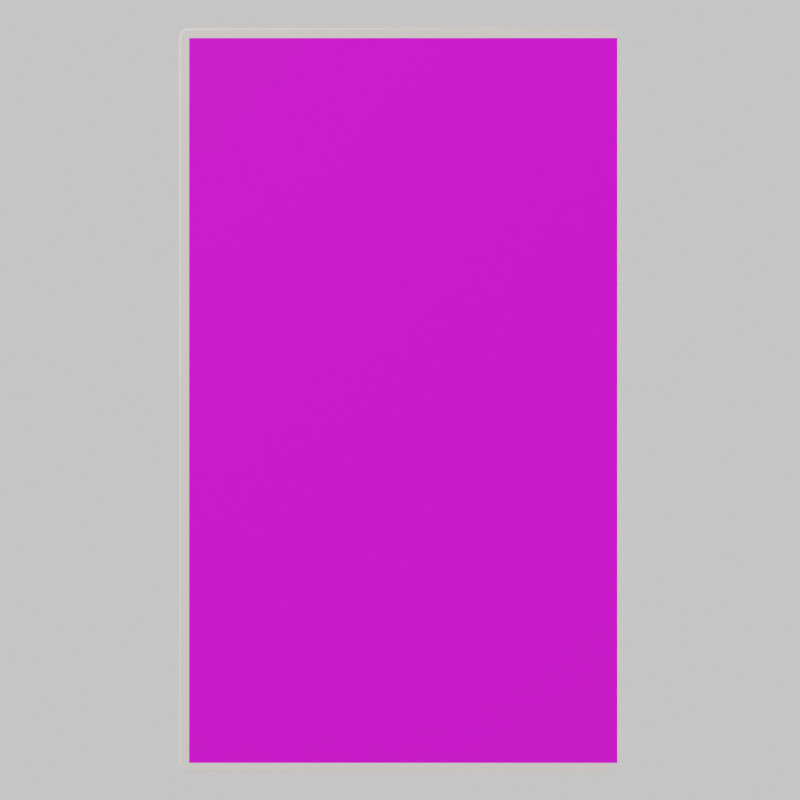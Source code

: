 # Source: case.blend  (saved by Blender 3.5.10; exported with 4.5.12 LTS)
import bpy
from mathutils import Matrix  # noqa: F401  (used for matrix-valued properties, if any)

bpy.ops.wm.read_factory_settings(use_empty=True)
scene = bpy.context.scene
scene.name = 'Scene'

# ---- collections
col_collection = bpy.data.collections.new('Collection'); scene.collection.children.link(col_collection)

# ---- images (referenced by path relative to the original .blend; pixels are not part of the script)
import os
ASSET_DIR = os.environ.get("B2B_ASSET_DIR", "")  # directory of the original .blend (textures are referenced by path, not embedded)
HERE = os.path.dirname(os.path.abspath(__file__))  # packed textures are extracted next to this script under _unpacked/

def load_image(name, relpath, width, height, colorspace="sRGB"):
    """Load a texture the original file referenced (path relative to the .blend, or extracted next to this script)."""
    p = next((c for c in (os.path.join(HERE, relpath), os.path.join(ASSET_DIR, relpath)) if relpath and os.path.exists(c)), "")
    if p:
        img = bpy.data.images.load(p, check_existing=True)
        img.name = name
    else:  # same state as the original file: an image datablock whose file is absent (Cycles renders it pink)
        img = bpy.data.images.new(name, width, height)
        img.source = "FILE"
        img.filepath = "//" + (relpath or name)
    img.colorspace_settings.name = colorspace
    return img
img_pkmnshield_jpg_001 = load_image('pkmnshield.jpg.001', 'pkmnshield.jpg', 1024, 1024, 'sRGB')

# ---- materials (node trees are filled in below, after node groups)
mat_plastic = bpy.data.materials.new('Plastic')
mat_plastic.alpha_threshold = 0.0
mat_plastic.use_raytrace_refraction = True
mat_plastic.use_screen_refraction = True
mat_plastic.refraction_depth = 9e-05
mat_plastic.diffuse_color = (1.0, 0.9182, 0.84, 1.0)
mat_plastic.roughness = 0.0
mat_plastic.specular_intensity = 0.0
mat_plastic.line_color = (0.0, 0.0, 0.0, 1.0)
mat_image = bpy.data.materials.new('Image')
mat_image.use_transparent_shadow = False
mat_material = bpy.data.materials.new('Material')
mat_material.use_transparent_shadow = False

# ---- material node trees
mat_image.use_nodes = True; mat_image.node_tree.nodes.clear()
_N = mat_image.node_tree.nodes; _L = mat_image.node_tree.links
n0 = _N.new('ShaderNodeOutputMaterial'); n0.name = 'Material Output'; n0.location = (300, 300)
n1 = _N.new('ShaderNodeBsdfPrincipled'); n1.name = 'Principled BSDF'; n1.location = (10, 300)
n1.distribution = 'GGX'
n1.subsurface_method = 'BURLEY'
n1.inputs[3].default_value = 1.45
n1.inputs[13].default_value = 0.2045
n1.inputs[27].default_value = (0.0, 0.0, 0.0, 1.0)
n1.inputs[28].default_value = 1.0
n2 = _N.new('ShaderNodeTexImage'); n2.name = 'Image Texture'; n2.location = (-280, 280)
n2.image = img_pkmnshield_jpg_001
_L.new(n1.outputs[0], n0.inputs[0])
_L.new(n2.outputs[0], n1.inputs[0])
n0.is_active_output = True
mat_material.use_nodes = True; mat_material.node_tree.nodes.clear()
_N = mat_material.node_tree.nodes; _L = mat_material.node_tree.links
n0 = _N.new('ShaderNodeOutputMaterial'); n0.name = 'Material Output'; n0.location = (300, 300)
n1 = _N.new('ShaderNodeBsdfPrincipled'); n1.name = 'Principled BSDF'; n1.location = (10, 300)
n1.distribution = 'GGX'
n1.subsurface_method = 'BURLEY'
n1.inputs[0].default_value = (0.1626, 0.1626, 0.1626, 1.0)
n1.inputs[3].default_value = 1.45
n1.inputs[27].default_value = (0.0, 0.0, 0.0, 1.0)
n1.inputs[28].default_value = 1.0
_L.new(n1.outputs[0], n0.inputs[0])
n0.is_active_output = True

# ---- world
world_world = bpy.data.worlds.new('World'); scene.world = world_world
world_world.use_nodes = True; world_world.node_tree.nodes.clear()
_N = world_world.node_tree.nodes; _L = world_world.node_tree.links
n0 = _N.new('ShaderNodeOutputWorld'); n0.name = 'World Output'; n0.location = (300, 300)
n1 = _N.new('ShaderNodeBackground'); n1.name = 'Background'; n1.location = (10, 300)
n1.inputs[1].default_value = 0.8
n2 = _N.new('ShaderNodeRGB'); n2.name = 'RGB'; n2.location = (-280, 280)
n2.outputs[0].default_value = (1.0, 1.0, 1.0, 1.0)
_L.new(n1.outputs[0], n0.inputs[0])
_L.new(n2.outputs[0], n1.inputs[0])
n0.is_active_output = True
world_world.color = (0.05088, 0.05088, 0.05088)
world_world.use_sun_shadow = False
world_world.sun_shadow_jitter_overblur = 0.0

# ---- cameras
cam_camera_001 = bpy.data.cameras.new('Camera.001')

# ---- lights
light_light = bpy.data.lights.new('Light', 'POINT')
light_light.transmission_factor = 0.0
light_light.energy = 1000.0
light_light.shadow_soft_size = 0.1
light_light.shadow_maximum_resolution = 0.006
light_light.use_absolute_resolution = True

# ---- meshes
me_plane_001 = bpy.data.meshes.new('Plane.001')
me_plane_001.from_pydata([(-0.03101, -0.08929, -0.2451), (-0.03073, -0.08929, -0.2507), (-0.0299, -0.08929, -0.2563), (-0.02852, -0.08929, -0.2618), (-0.02661, -0.08929, -0.2672), (-0.02419, -0.08929, -0.2723), (-0.02128, -0.08929, -0.2771), (-0.0179, -0.08929, -0.2817), (-0.0141, -0.08929, -0.2859), (-0.009903, -0.08929, -0.2897), (-0.005353, -0.08929, -0.2931), (-0.000495, -0.08929, -0.296), (-0.03101, -0.08929, 0.5439), (-0.000495, -0.08929, 0.5948), (-0.005353, -0.08929, 0.5919), (-0.009903, -0.08929, 0.5885), (-0.0141, -0.08929, 0.5847), (-0.0179, -0.08929, 0.5805), (-0.02128, -0.08929, 0.5759), (-0.02419, -0.08929, 0.5711), (-0.02661, -0.08929, 0.566), (-0.02852, -0.08929, 0.5606), (-0.0299, -0.08929, 0.5551), (-0.03073, -0.08929, 0.5495), (-0.03101, -0.01078, -0.2451), (-0.000495, -0.01078, -0.296), (-0.005353, -0.01078, -0.2931), (-0.009903, -0.01078, -0.2897), (-0.0141, -0.01078, -0.2859), (-0.0179, -0.01078, -0.2817), (-0.02128, -0.01078, -0.2771), (-0.02419, -0.01078, -0.2723), (-0.02661, -0.01078, -0.2672), (-0.02852, -0.01078, -0.2618), (-0.0299, -0.01078, -0.2563), (-0.03073, -0.01078, -0.2507), (-0.03101, -0.01078, 0.5439), (-0.03073, -0.01078, 0.5495), (-0.0299, -0.01078, 0.5551), (-0.02852, -0.01078, 0.5606), (-0.02661, -0.01078, 0.566), (-0.02419, -0.01078, 0.5711), (-0.02128, -0.01078, 0.5759), (-0.0179, -0.01078, 0.5805), (-0.0141, -0.01078, 0.5847), (-0.009903, -0.01078, 0.5885), (-0.005353, -0.01078, 0.5919), (-0.000495, -0.01078, 0.5948), (-0.02368, -1.572e-06, 0.9763), (-0.02368, 1.114e-06, -0.6763), (-0.02368, -0.1, 0.9763), (-0.02368, -0.1, -0.6763), (-1.0, -1.277e-06, 0.9763), (-1.0, 1.409e-06, -0.6763), (-1.0, -0.1, 0.9763), (-1.0, -0.1, -0.6763), (-1.0, -1.281e-06, 0.9789), (-0.983, -1.32e-06, 0.9996), (-0.987, -1.317e-06, 0.9984), (-0.9906, -1.312e-06, 0.9964), (-0.9938, -1.307e-06, 0.9938), (-0.9964, -1.301e-06, 0.9906), (-0.9984, -1.295e-06, 0.987), (-0.9996, -1.288e-06, 0.983), (-1.0, 1.413e-06, -0.6789), (-0.9996, 1.42e-06, -0.683), (-0.9984, 1.426e-06, -0.687), (-0.9964, 1.431e-06, -0.6906), (-0.9938, 1.435e-06, -0.6938), (-0.9906, 1.439e-06, -0.6964), (-0.987, 1.441e-06, -0.6984), (-0.983, 1.441e-06, -0.6996), (-1.0, -0.1, -0.6789), (-0.983, -0.1, -0.6996), (-0.987, -0.1, -0.6984), (-0.9906, -0.1, -0.6964), (-0.9938, -0.1, -0.6938), (-0.9964, -0.1, -0.6906), (-0.9984, -0.1, -0.687), (-0.9996, -0.1, -0.683), (-1.0, -0.1, 0.9789), (-0.9996, -0.1, 0.983), (-0.9984, -0.1, 0.987), (-0.9964, -0.1, 0.9906), (-0.9938, -0.1, 0.9938), (-0.9906, -0.1, 0.9964), (-0.987, -0.1, 0.9984), (-0.983, -0.1, 0.9996), (-0.01494, -1.588e-06, 0.9851), (-0.01494, 1.125e-06, -0.6851), (-0.01494, -0.1, 0.9851), (-0.01494, -0.1, -0.6851), (-0.983, -1.32e-06, 0.9996), (-0.9789, -0.007178, 1.0), (-0.9823, -0.0001103, 0.9997), (-0.9816, -0.0004341, 0.9997), (-0.9809, -0.0009628, 0.9998), (-0.9803, -0.00168, 0.9999), (-0.9798, -0.002565, 0.9999), (-0.9794, -0.003589, 0.9999), (-0.9791, -0.004723, 1.0), (-0.9789, -0.005931, 1.0), (-0.9789, -0.007175, -0.7), (-0.983, 1.441e-06, -0.6996), (-0.9789, -0.005929, -0.7), (-0.9791, -0.00472, -0.7), (-0.9794, -0.003587, -0.6999), (-0.9798, -0.002562, -0.6999), (-0.9803, -0.001677, -0.6999), (-0.9809, -0.00096, -0.6998), (-0.9816, -0.0004313, -0.6997), (-0.9823, -0.0001076, -0.6997), (-0.983, -0.1, -0.6996), (-0.9789, -0.09282, -0.7), (-0.9823, -0.09989, -0.6997), (-0.9816, -0.09957, -0.6997), (-0.9809, -0.09904, -0.6998), (-0.9803, -0.09832, -0.6999), (-0.9798, -0.09744, -0.6999), (-0.9794, -0.09641, -0.6999), (-0.9791, -0.09528, -0.7), (-0.9789, -0.09407, -0.7), (-0.9789, -0.09283, 1.0), (-0.983, -0.1, 0.9996), (-0.9789, -0.09407, 1.0), (-0.9791, -0.09528, 1.0), (-0.9794, -0.09641, 0.9999), (-0.9798, -0.09744, 0.9999), (-0.9803, -0.09832, 0.9999), (-0.9809, -0.09904, 0.9998), (-0.9816, -0.09957, 0.9997), (-0.9823, -0.09989, 0.9997), (-0.007897, -1.586e-06, 0.9821), (-1.733e-07, -0.007178, 0.9789), (-0.006525, -0.0001106, 0.9816), (-0.005196, -0.0004344, 0.981), (-0.003948, -0.000963, 0.9805), (-0.002821, -0.001681, 0.98), (-0.001848, -0.002565, 0.9796), (-0.001058, -0.00359, 0.9793), (-0.0004764, -0.004723, 0.9791), (-0.0001201, -0.005932, 0.9789), (-0.02113, -0.007178, 1.0), (-0.01789, -1.599e-06, 0.9922), (-0.02108, -0.005932, 0.9999), (-0.02093, -0.004723, 0.9995), (-0.02069, -0.00359, 0.999), (-0.02037, -0.002565, 0.9982), (-0.01997, -0.001681, 0.9972), (-0.01951, -0.000963, 0.9961), (-0.019, -0.0004344, 0.9949), (-0.01845, -0.0001106, 0.9935), (-0.0004061, -0.007178, 0.983), (-0.008133, -1.589e-06, 0.9841), (-0.0005235, -0.005932, 0.983), (-0.0008721, -0.004723, 0.9831), (-0.001441, -0.00359, 0.9831), (-0.002214, -0.002565, 0.9833), (-0.003166, -0.001681, 0.9834), (-0.00427, -0.000963, 0.9835), (-0.00549, -0.0004344, 0.9837), (-0.006792, -0.0001106, 0.9839), (-0.001608, -0.007178, 0.987), (-0.008758, -1.592e-06, 0.9859), (-0.001717, -0.005932, 0.9869), (-0.002039, -0.004723, 0.9869), (-0.002566, -0.00359, 0.9868), (-0.003281, -0.002565, 0.9867), (-0.004162, -0.001681, 0.9866), (-0.005183, -0.000963, 0.9864), (-0.006312, -0.0004344, 0.9863), (-0.007516, -0.0001106, 0.9861), (-0.003561, -0.007178, 0.9906), (-0.009705, -1.594e-06, 0.9876), (-0.003654, -0.005932, 0.9906), (-0.003931, -0.004723, 0.9904), (-0.004384, -0.00359, 0.9902), (-0.004998, -0.002565, 0.9899), (-0.005756, -0.001681, 0.9895), (-0.006633, -0.000963, 0.9891), (-0.007604, -0.0004344, 0.9886), (-0.008638, -0.0001106, 0.9881), (-0.006188, -0.007178, 0.9938), (-0.01092, -1.596e-06, 0.9891), (-0.00626, -0.005932, 0.9937), (-0.006473, -0.004723, 0.9935), (-0.006822, -0.00359, 0.9932), (-0.007296, -0.002565, 0.9927), (-0.007879, -0.001681, 0.9921), (-0.008555, -0.000963, 0.9914), (-0.009304, -0.0004344, 0.9907), (-0.0101, -0.0001106, 0.9899), (-0.009389, -0.007178, 0.9964), (-0.01238, -1.598e-06, 0.9903), (-0.009435, -0.005932, 0.9963), (-0.00957, -0.004723, 0.9961), (-0.00979, -0.00359, 0.9956), (-0.01009, -0.002565, 0.995), (-0.01046, -0.001681, 0.9942), (-0.01088, -0.000963, 0.9934), (-0.01136, -0.0004344, 0.9924), (-0.01186, -0.0001106, 0.9914), (-0.01304, -0.007178, 0.9984), (-0.01405, -1.599e-06, 0.9913), (-0.01306, -0.005932, 0.9983), (-0.0131, -0.004723, 0.998), (-0.01318, -0.00359, 0.9974), (-0.01328, -0.002565, 0.9967), (-0.0134, -0.001681, 0.9958), (-0.01355, -0.000963, 0.9948), (-0.01371, -0.0004344, 0.9937), (-0.01388, -0.0001106, 0.9925), (-0.017, -0.007178, 0.9996), (-0.01591, -1.599e-06, 0.9919), (-0.01699, -0.005932, 0.9995), (-0.01694, -0.004723, 0.9991), (-0.01686, -0.00359, 0.9986), (-0.01675, -0.002565, 0.9978), (-0.01662, -0.001681, 0.9969), (-0.01646, -0.000963, 0.9958), (-0.01629, -0.0004344, 0.9945), (-0.0161, -0.0001106, 0.9933), (-0.01789, 1.138e-06, -0.6922), (-0.02113, -0.007175, -0.7), (-0.01845, -0.0001079, -0.6935), (-0.01899, -0.0004316, -0.6949), (-0.01951, -0.0009603, -0.6961), (-0.01997, -0.001678, -0.6972), (-0.02037, -0.002562, -0.6982), (-0.02069, -0.003587, -0.699), (-0.02093, -0.004721, -0.6995), (-0.02108, -0.005929, -0.6999), (1.165e-07, -0.007175, -0.6789), (-0.007896, 1.119e-06, -0.6821), (-0.0001198, -0.005929, -0.6789), (-0.0004761, -0.004721, -0.6791), (-0.001058, -0.003587, -0.6793), (-0.001847, -0.002562, -0.6796), (-0.002821, -0.001678, -0.68), (-0.003948, -0.0009603, -0.6805), (-0.005196, -0.0004317, -0.681), (-0.006525, -0.0001079, -0.6816), (-0.017, -0.007175, -0.6996), (-0.01591, 1.137e-06, -0.6919), (-0.01699, -0.005929, -0.6995), (-0.01694, -0.004721, -0.6991), (-0.01686, -0.003587, -0.6986), (-0.01675, -0.002562, -0.6978), (-0.01661, -0.001678, -0.6969), (-0.01646, -0.0009603, -0.6958), (-0.01629, -0.0004316, -0.6945), (-0.0161, -0.0001079, -0.6933), (-0.01304, -0.007175, -0.6984), (-0.01405, 1.135e-06, -0.6913), (-0.01306, -0.005929, -0.6983), (-0.0131, -0.004721, -0.698), (-0.01318, -0.003587, -0.6974), (-0.01328, -0.002562, -0.6967), (-0.0134, -0.001678, -0.6958), (-0.01355, -0.0009603, -0.6948), (-0.01371, -0.0004316, -0.6937), (-0.01388, -0.0001079, -0.6925), (-0.009389, -0.007175, -0.6964), (-0.01238, 1.133e-06, -0.6903), (-0.009434, -0.005929, -0.6963), (-0.009569, -0.004721, -0.6961), (-0.00979, -0.003587, -0.6956), (-0.01009, -0.002562, -0.695), (-0.01046, -0.001678, -0.6942), (-0.01088, -0.0009603, -0.6934), (-0.01136, -0.0004316, -0.6924), (-0.01186, -0.0001079, -0.6914), (-0.006188, -0.007175, -0.6938), (-0.01092, 1.131e-06, -0.6891), (-0.00626, -0.005929, -0.6937), (-0.006473, -0.004721, -0.6935), (-0.006822, -0.003587, -0.6932), (-0.007295, -0.002562, -0.6927), (-0.007879, -0.001678, -0.6921), (-0.008555, -0.0009603, -0.6914), (-0.009303, -0.0004317, -0.6907), (-0.0101, -0.0001079, -0.6899), (-0.00356, -0.007175, -0.6906), (-0.009705, 1.128e-06, -0.6876), (-0.003654, -0.005929, -0.6906), (-0.003931, -0.004721, -0.6904), (-0.004383, -0.003587, -0.6902), (-0.004998, -0.002562, -0.6899), (-0.005755, -0.001678, -0.6895), (-0.006633, -0.0009603, -0.6891), (-0.007603, -0.0004317, -0.6886), (-0.008638, -0.0001079, -0.6881), (-0.001608, -0.007175, -0.687), (-0.008757, 1.125e-06, -0.6859), (-0.001717, -0.005929, -0.6869), (-0.002039, -0.004721, -0.6869), (-0.002566, -0.003587, -0.6868), (-0.003281, -0.002562, -0.6867), (-0.004162, -0.001678, -0.6866), (-0.005183, -0.0009603, -0.6864), (-0.006312, -0.0004317, -0.6863), (-0.007516, -0.0001079, -0.6861), (-0.0004058, -0.007175, -0.683), (-0.008133, 1.122e-06, -0.6841), (-0.0005232, -0.005929, -0.683), (-0.0008718, -0.004721, -0.6831), (-0.001441, -0.003587, -0.6831), (-0.002214, -0.002562, -0.6833), (-0.003166, -0.001678, -0.6834), (-0.004269, -0.0009603, -0.6835), (-0.00549, -0.0004317, -0.6837), (-0.006791, -0.0001079, -0.6839), (-0.01789, -0.1, 0.9922), (-0.02113, -0.09283, 1.0), (-0.01845, -0.09989, 0.9935), (-0.019, -0.09957, 0.9949), (-0.01951, -0.09904, 0.9961), (-0.01997, -0.09832, 0.9972), (-0.02037, -0.09744, 0.9982), (-0.02069, -0.09641, 0.999), (-0.02093, -0.09528, 0.9995), (-0.02108, -0.09407, 0.9999), (-1.992e-07, -0.09283, 0.9789), (-0.007897, -0.1, 0.9821), (-0.0001202, -0.09407, 0.9789), (-0.0004764, -0.09528, 0.9791), (-0.001058, -0.09641, 0.9793), (-0.001848, -0.09744, 0.9796), (-0.002821, -0.09832, 0.98), (-0.003948, -0.09904, 0.9805), (-0.005196, -0.09957, 0.981), (-0.006525, -0.09989, 0.9816), (-0.017, -0.09283, 0.9996), (-0.01591, -0.1, 0.9919), (-0.01699, -0.09407, 0.9995), (-0.01694, -0.09528, 0.9991), (-0.01686, -0.09641, 0.9986), (-0.01675, -0.09744, 0.9978), (-0.01662, -0.09832, 0.9969), (-0.01646, -0.09904, 0.9958), (-0.01629, -0.09957, 0.9945), (-0.0161, -0.09989, 0.9933), (-0.01304, -0.09283, 0.9984), (-0.01405, -0.1, 0.9913), (-0.01306, -0.09407, 0.9983), (-0.0131, -0.09528, 0.998), (-0.01318, -0.09641, 0.9974), (-0.01328, -0.09744, 0.9967), (-0.0134, -0.09832, 0.9958), (-0.01355, -0.09904, 0.9948), (-0.01371, -0.09957, 0.9937), (-0.01388, -0.09989, 0.9925), (-0.009389, -0.09283, 0.9964), (-0.01238, -0.1, 0.9903), (-0.009435, -0.09407, 0.9963), (-0.00957, -0.09528, 0.9961), (-0.00979, -0.09641, 0.9956), (-0.01009, -0.09744, 0.995), (-0.01046, -0.09832, 0.9942), (-0.01088, -0.09904, 0.9934), (-0.01136, -0.09957, 0.9924), (-0.01186, -0.09989, 0.9914), (-0.006188, -0.09283, 0.9938), (-0.01092, -0.1, 0.9891), (-0.00626, -0.09407, 0.9937), (-0.006474, -0.09528, 0.9935), (-0.006822, -0.09641, 0.9932), (-0.007296, -0.09744, 0.9927), (-0.007879, -0.09832, 0.9921), (-0.008555, -0.09904, 0.9914), (-0.009304, -0.09957, 0.9907), (-0.0101, -0.09989, 0.9899), (-0.003561, -0.09283, 0.9906), (-0.009705, -0.1, 0.9876), (-0.003654, -0.09407, 0.9906), (-0.003931, -0.09528, 0.9904), (-0.004384, -0.09641, 0.9902), (-0.004998, -0.09744, 0.9899), (-0.005756, -0.09832, 0.9895), (-0.006633, -0.09904, 0.9891), (-0.007604, -0.09957, 0.9886), (-0.008638, -0.09989, 0.9881), (-0.001608, -0.09283, 0.987), (-0.008758, -0.1, 0.9859), (-0.001717, -0.09407, 0.9869), (-0.002039, -0.09528, 0.9869), (-0.002566, -0.09641, 0.9868), (-0.003281, -0.09744, 0.9867), (-0.004162, -0.09832, 0.9866), (-0.005183, -0.09904, 0.9864), (-0.006312, -0.09957, 0.9863), (-0.007516, -0.09989, 0.9861), (-0.0004061, -0.09283, 0.983), (-0.008133, -0.1, 0.9841), (-0.0005235, -0.09407, 0.983), (-0.0008721, -0.09528, 0.9831), (-0.001441, -0.09641, 0.9831), (-0.002214, -0.09744, 0.9833), (-0.003166, -0.09832, 0.9834), (-0.00427, -0.09904, 0.9835), (-0.005491, -0.09957, 0.9837), (-0.006792, -0.09989, 0.9839), (-0.007896, -0.1, -0.6821), (9.067e-08, -0.09282, -0.6789), (-0.006525, -0.09989, -0.6816), (-0.005196, -0.09957, -0.681), (-0.003948, -0.09904, -0.6805), (-0.002821, -0.09832, -0.68), (-0.001847, -0.09744, -0.6796), (-0.001058, -0.09641, -0.6793), (-0.0004761, -0.09528, -0.6791), (-0.0001199, -0.09407, -0.6789), (-0.02113, -0.09282, -0.7), (-0.01789, -0.1, -0.6922), (-0.02108, -0.09407, -0.6999), (-0.02093, -0.09528, -0.6995), (-0.02069, -0.09641, -0.699), (-0.02037, -0.09744, -0.6982), (-0.01997, -0.09832, -0.6972), (-0.01951, -0.09904, -0.6961), (-0.01899, -0.09957, -0.6949), (-0.01845, -0.09989, -0.6935), (-0.0004058, -0.09282, -0.683), (-0.008133, -0.1, -0.6841), (-0.0005232, -0.09407, -0.683), (-0.0008719, -0.09528, -0.6831), (-0.001441, -0.09641, -0.6831), (-0.002214, -0.09744, -0.6833), (-0.003166, -0.09832, -0.6834), (-0.004269, -0.09904, -0.6835), (-0.00549, -0.09957, -0.6837), (-0.006791, -0.09989, -0.6839), (-0.001608, -0.09282, -0.687), (-0.008757, -0.1, -0.6859), (-0.001717, -0.09407, -0.6869), (-0.002039, -0.09528, -0.6869), (-0.002566, -0.09641, -0.6868), (-0.003281, -0.09744, -0.6867), (-0.004162, -0.09832, -0.6866), (-0.005183, -0.09904, -0.6864), (-0.006312, -0.09957, -0.6863), (-0.007516, -0.09989, -0.6861), (-0.00356, -0.09282, -0.6906), (-0.009705, -0.1, -0.6876), (-0.003654, -0.09407, -0.6906), (-0.003931, -0.09528, -0.6904), (-0.004384, -0.09641, -0.6902), (-0.004998, -0.09744, -0.6899), (-0.005755, -0.09832, -0.6895), (-0.006633, -0.09904, -0.6891), (-0.007603, -0.09957, -0.6886), (-0.008638, -0.09989, -0.6881), (-0.006188, -0.09282, -0.6938), (-0.01092, -0.1, -0.6891), (-0.00626, -0.09407, -0.6937), (-0.006473, -0.09528, -0.6935), (-0.006822, -0.09641, -0.6932), (-0.007295, -0.09744, -0.6927), (-0.007879, -0.09832, -0.6921), (-0.008555, -0.09904, -0.6914), (-0.009303, -0.09957, -0.6907), (-0.0101, -0.09989, -0.6899), (-0.009389, -0.09282, -0.6964), (-0.01238, -0.1, -0.6903), (-0.009434, -0.09407, -0.6963), (-0.009569, -0.09528, -0.6961), (-0.00979, -0.09641, -0.6956), (-0.01009, -0.09744, -0.695), (-0.01046, -0.09832, -0.6942), (-0.01088, -0.09904, -0.6934), (-0.01136, -0.09957, -0.6924), (-0.01186, -0.09989, -0.6914), (-0.01304, -0.09282, -0.6984), (-0.01405, -0.1, -0.6913), (-0.01306, -0.09407, -0.6983), (-0.0131, -0.09528, -0.698), (-0.01318, -0.09641, -0.6974), (-0.01328, -0.09744, -0.6967), (-0.0134, -0.09832, -0.6958), (-0.01355, -0.09904, -0.6948), (-0.01371, -0.09957, -0.6937), (-0.01388, -0.09989, -0.6925), (-0.017, -0.09282, -0.6996), (-0.01591, -0.1, -0.6919), (-0.01699, -0.09407, -0.6995), (-0.01694, -0.09528, -0.6991), (-0.01686, -0.09641, -0.6986), (-0.01675, -0.09744, -0.6978), (-0.01661, -0.09832, -0.6969), (-0.01646, -0.09904, -0.6958), (-0.01629, -0.09957, -0.6945), (-0.0161, -0.09989, -0.6933), (-0.00952, -0.05296, -0.6905), (-0.00952, -0.04704, -0.6905), (-0.007479, -0.05296, -0.688), (-0.007479, -0.04704, -0.688), (-0.005962, -0.05296, -0.6852), (-0.005962, -0.04704, -0.6852), (-0.01485, -0.04704, -0.694), (-0.01485, -0.05296, -0.694), (-0.01792, -0.05296, -0.695), (-0.01792, -0.04704, -0.695), (-0.005028, -0.05296, -0.6821), (-0.005028, -0.04704, -0.6821), (-0.004708, -0.04705, 0.9786), (-0.004708, -0.05296, 0.9786), (-0.004707, -0.05296, -0.6786), (-0.004707, -0.04704, -0.6786), (-0.9789, -0.04705, 0.9953), (-0.9789, -0.05296, 0.9953), (-0.02136, -0.05296, 0.9953), (-0.02136, -0.04705, 0.9953), (-0.9789, -0.04705, 1.0), (-0.9789, -0.05296, 1.0), (-0.02113, -0.04705, 1.0), (-0.02113, -0.05296, 1.0), (-0.9789, -0.05295, -0.7), (-0.9789, -0.04704, -0.7), (-0.02113, -0.04704, -0.7), (-0.02113, -0.05296, -0.7), (-0.0004061, -0.04705, 0.983), (-0.0004061, -0.05296, 0.983), (-1.871e-07, -0.05296, 0.9789), (-1.854e-07, -0.04705, 0.9789), (1.045e-07, -0.04704, -0.6789), (1.027e-07, -0.05296, -0.6789), (-0.017, -0.05296, 0.9996), (-0.017, -0.04705, 0.9996), (-0.001608, -0.05296, 0.987), (-0.001608, -0.04705, 0.987), (-0.003561, -0.04705, 0.9906), (-0.003561, -0.05296, 0.9906), (-0.006188, -0.04705, 0.9938), (-0.006188, -0.05296, 0.9938), (-0.009389, -0.04705, 0.9964), (-0.009389, -0.05296, 0.9964), (-0.01304, -0.04705, 0.9984), (-0.01304, -0.05296, 0.9984), (-0.017, -0.04704, -0.6996), (-0.017, -0.05296, -0.6996), (-0.0004058, -0.04704, -0.683), (-0.0004058, -0.05296, -0.683), (-0.01304, -0.05296, -0.6984), (-0.01304, -0.04704, -0.6984), (-0.009389, -0.04704, -0.6964), (-0.009389, -0.05296, -0.6964), (-0.006188, -0.04704, -0.6938), (-0.006188, -0.05296, -0.6938), (-0.00356, -0.04704, -0.6906), (-0.00356, -0.05296, -0.6906), (-0.001608, -0.04704, -0.687), (-0.001608, -0.05296, -0.687), (-0.01201, -0.04704, -0.6925), (-0.01201, -0.05296, -0.6925), (-0.02136, -0.04704, -0.6953), (-0.02136, -0.05296, -0.6953), (-0.005963, -0.05296, 0.9852), (-0.005963, -0.04705, 0.9852), (-0.005029, -0.04705, 0.9821), (-0.005029, -0.05296, 0.9821), (-0.01792, -0.05296, 0.995), (-0.01792, -0.04705, 0.995), (-0.01485, -0.04705, 0.994), (-0.01485, -0.05296, 0.994), (-0.01201, -0.04705, 0.9925), (-0.01201, -0.05296, 0.9925), (-0.009521, -0.04705, 0.9905), (-0.009521, -0.05296, 0.9905), (-0.007479, -0.04705, 0.988), (-0.007479, -0.05296, 0.988), (-0.9789, -0.04704, -0.6953), (-0.9789, -0.05295, -0.6953), (-1.302e-07, -0.08929, 0.595), (-1.073e-07, -0.01078, 0.595), (-0.000495, -0.04704, 0.5948), (-0.000495, -0.05296, 0.5948), (-0.004708, -0.05296, 0.5922), (-0.004708, -0.04704, 0.5922), (-1.182e-07, -0.04704, 0.595), (-1.2e-07, -0.05296, 0.595), (3.759e-08, -0.04704, -0.2962), (3.58e-08, -0.05296, -0.2962), (-0.000495, -0.04704, -0.296), (-0.000495, -0.05296, -0.296), (2.477e-08, -0.08929, -0.2962), (4.892e-08, -0.01078, -0.2962), (-0.004707, -0.05296, -0.2935), (-0.004707, -0.04704, -0.2935), (-0.006943, -0.05297, 0.594), (-0.006943, -0.0471, 0.594), (-0.0116, -0.05297, 0.5905), (-0.0116, -0.0471, 0.5905), (-0.01599, -0.05297, 0.5866), (-0.01599, -0.0471, 0.5866), (-0.01997, -0.05297, 0.5822), (-0.01997, -0.0471, 0.5822), (-0.0235, -0.05297, 0.5774), (-0.0235, -0.0471, 0.5774), (-0.02654, -0.05297, 0.5723), (-0.02654, -0.0471, 0.5723), (-0.02908, -0.05297, 0.567), (-0.02908, -0.0471, 0.567), (-0.03107, -0.05297, 0.5614), (-0.03107, -0.0471, 0.5614), (-0.03251, -0.05297, 0.5556), (-0.03251, -0.0471, 0.5556), (-0.03338, -0.05297, 0.5498), (-0.03338, -0.0471, 0.5498), (-0.03367, -0.0471, 0.5439), (-0.03367, -0.05297, 0.5439), (-0.005353, -0.0471, -0.2931), (-0.005353, -0.05297, -0.2931), (-0.009903, -0.05297, -0.2897), (-0.009903, -0.0471, -0.2897), (-0.0141, -0.05297, -0.2859), (-0.0141, -0.0471, -0.2859), (-0.0179, -0.05297, -0.2817), (-0.0179, -0.0471, -0.2817), (-0.02128, -0.05297, -0.2771), (-0.02128, -0.0471, -0.2771), (-0.02419, -0.05297, -0.2723), (-0.02419, -0.0471, -0.2723), (-0.02661, -0.05297, -0.2672), (-0.02661, -0.0471, -0.2672), (-0.02852, -0.05297, -0.2618), (-0.02852, -0.0471, -0.2618), (-0.0299, -0.05297, -0.2563), (-0.0299, -0.0471, -0.2563), (-0.03073, -0.05297, -0.2507), (-0.03073, -0.0471, -0.2507), (-0.03101, -0.0471, -0.2451), (-0.03101, -0.05297, -0.2451), (-0.005353, -0.05297, 0.5919), (-0.005353, -0.0471, 0.5919), (-0.009903, -0.0471, 0.5885), (-0.009903, -0.05297, 0.5885), (-0.0141, -0.0471, 0.5847), (-0.0141, -0.05297, 0.5847), (-0.0179, -0.0471, 0.5805), (-0.0179, -0.05297, 0.5805), (-0.02128, -0.0471, 0.5759), (-0.02128, -0.05297, 0.5759), (-0.02419, -0.0471, 0.5711), (-0.02419, -0.05297, 0.5711), (-0.02661, -0.0471, 0.566), (-0.02661, -0.05297, 0.566), (-0.02852, -0.0471, 0.5606), (-0.02852, -0.05297, 0.5606), (-0.0299, -0.0471, 0.5551), (-0.0299, -0.05297, 0.5551), (-0.03073, -0.0471, 0.5495), (-0.03073, -0.05297, 0.5495), (-0.03101, -0.05297, 0.5439), (-0.03101, -0.0471, 0.5439), (-0.03367, -0.0471, -0.2451), (-0.03367, -0.05297, -0.2451), (-0.03338, -0.05297, -0.251), (-0.03338, -0.0471, -0.251), (-0.03251, -0.05297, -0.2569), (-0.03251, -0.0471, -0.2569), (-0.03107, -0.05297, -0.2626), (-0.03107, -0.0471, -0.2626), (-0.02908, -0.05297, -0.2682), (-0.02908, -0.0471, -0.2682), (-0.02654, -0.05297, -0.2735), (-0.02654, -0.0471, -0.2735), (-0.0235, -0.05297, -0.2786), (-0.0235, -0.0471, -0.2786), (-0.01997, -0.05297, -0.2834), (-0.01997, -0.0471, -0.2834), (-0.01599, -0.05297, -0.2878), (-0.01599, -0.0471, -0.2878), (-0.0116, -0.05297, -0.2918), (-0.0116, -0.0471, -0.2918), (-0.006943, -0.05297, -0.2952), (-0.006943, -0.0471, -0.2952)], [], [(0, 631, 652, 12), (611, 612, 9, 10), (27, 28, 615, 613), (28, 29, 617, 615), (29, 30, 619, 617), (30, 31, 621, 619), (31, 32, 623, 621), (32, 33, 625, 623), (33, 34, 627, 625), (34, 35, 629, 627), (35, 24, 630, 629), (630, 24, 36, 653), (633, 634, 45, 46), (15, 16, 637, 635), (16, 17, 639, 637), (17, 18, 641, 639), (18, 19, 643, 641), (19, 20, 645, 643), (20, 21, 647, 645), (21, 22, 649, 647), (22, 23, 651, 649), (23, 12, 652, 651), (608, 607, 606, 609), (52, 53, 49, 48), (54, 50, 51, 55), (333, 343, 90), (53, 52, 54, 55), (53, 55, 72, 64), (54, 52, 56, 80), (519, 516, 113, 412), (48, 49, 89, 233, 132, 88), (55, 51, 91, 413, 112, 73, 74, 75, 76, 77, 78, 79, 72), (223, 102, 517, 518), (132, 153, 88), (223, 518, 538, 242), (50, 54, 80, 81, 82, 83, 84, 85, 86, 87, 123, 312, 90), (382, 528, 521, 392), (372, 531, 528, 382), (362, 533, 531, 372), (352, 535, 533, 362), (342, 537, 535, 352), (530, 172, 162, 529), (222, 243, 89), (392, 521, 522, 322), (529, 162, 152, 520), (262, 544, 546, 272), (272, 546, 548, 282), (282, 548, 550, 292), (510, 509, 508, 511), (292, 550, 540, 302), (312, 333, 90), (551, 432, 422, 541), (393, 323, 90), (343, 353, 90), (353, 363, 90), (363, 373, 90), (373, 383, 90), (383, 393, 90), (402, 423, 91), (51, 50, 90, 323, 402, 91), (483, 413, 91), (433, 443, 91), (443, 453, 91), (453, 463, 91), (463, 473, 91), (473, 483, 91), (423, 433, 91), (302, 540, 524, 232), (243, 253, 89), (253, 263, 89), (263, 273, 89), (273, 283, 89), (283, 293, 89), (293, 303, 89), (303, 233, 89), (213, 143, 88), (203, 213, 88), (193, 203, 88), (183, 193, 88), (173, 183, 88), (163, 173, 88), (153, 163, 88), (133, 232, 524, 580, 585, 573, 578, 523), (313, 515, 526, 332), (57, 87, 86, 58), (58, 86, 85, 59), (59, 85, 84, 60), (60, 84, 83, 61), (61, 83, 82, 62), (62, 82, 81, 63), (63, 81, 80, 56), (49, 53, 64, 65, 66, 67, 68, 69, 70, 71, 103, 222, 89), (73, 71, 70, 74), (74, 70, 69, 75), (75, 69, 68, 76), (76, 68, 67, 77), (77, 67, 66, 78), (78, 66, 65, 79), (79, 65, 64, 72), (93, 142, 514, 512), (133, 152, 154, 141), (141, 154, 155, 140), (140, 155, 156, 139), (139, 156, 157, 138), (138, 157, 158, 137), (137, 158, 159, 136), (136, 159, 160, 135), (135, 160, 161, 134), (134, 161, 153, 132), (152, 162, 164, 154), (154, 164, 165, 155), (155, 165, 166, 156), (156, 166, 167, 157), (157, 167, 168, 158), (158, 168, 169, 159), (159, 169, 170, 160), (160, 170, 171, 161), (161, 171, 163, 153), (162, 172, 174, 164), (164, 174, 175, 165), (165, 175, 176, 166), (166, 176, 177, 167), (167, 177, 178, 168), (168, 178, 179, 169), (169, 179, 180, 170), (170, 180, 181, 171), (171, 181, 173, 163), (172, 182, 184, 174), (174, 184, 185, 175), (175, 185, 186, 176), (176, 186, 187, 177), (177, 187, 188, 178), (178, 188, 189, 179), (179, 189, 190, 180), (180, 190, 191, 181), (181, 191, 183, 173), (182, 192, 194, 184), (184, 194, 195, 185), (185, 195, 196, 186), (186, 196, 197, 187), (187, 197, 198, 188), (188, 198, 199, 189), (189, 199, 200, 190), (190, 200, 201, 191), (191, 201, 193, 183), (192, 202, 204, 194), (194, 204, 205, 195), (195, 205, 206, 196), (196, 206, 207, 197), (197, 207, 208, 198), (198, 208, 209, 199), (199, 209, 210, 200), (200, 210, 211, 201), (201, 211, 203, 193), (202, 212, 214, 204), (204, 214, 215, 205), (205, 215, 216, 206), (206, 216, 217, 207), (207, 217, 218, 208), (208, 218, 219, 209), (209, 219, 220, 210), (210, 220, 221, 211), (211, 221, 213, 203), (212, 142, 144, 214), (214, 144, 145, 215), (215, 145, 146, 216), (216, 146, 147, 217), (217, 147, 148, 218), (218, 148, 149, 219), (219, 149, 150, 220), (220, 150, 151, 221), (221, 151, 143, 213), (223, 242, 244, 231), (231, 244, 245, 230), (230, 245, 246, 229), (229, 246, 247, 228), (228, 247, 248, 227), (227, 248, 249, 226), (226, 249, 250, 225), (225, 250, 251, 224), (224, 251, 243, 222), (242, 252, 254, 244), (244, 254, 255, 245), (245, 255, 256, 246), (246, 256, 257, 247), (247, 257, 258, 248), (248, 258, 259, 249), (249, 259, 260, 250), (250, 260, 261, 251), (251, 261, 253, 243), (252, 262, 264, 254), (254, 264, 265, 255), (255, 265, 266, 256), (256, 266, 267, 257), (257, 267, 268, 258), (258, 268, 269, 259), (259, 269, 270, 260), (260, 270, 271, 261), (261, 271, 263, 253), (262, 272, 274, 264), (264, 274, 275, 265), (265, 275, 276, 266), (266, 276, 277, 267), (267, 277, 278, 268), (268, 278, 279, 269), (269, 279, 280, 270), (270, 280, 281, 271), (271, 281, 273, 263), (272, 282, 284, 274), (274, 284, 285, 275), (275, 285, 286, 276), (276, 286, 287, 277), (277, 287, 288, 278), (278, 288, 289, 279), (279, 289, 290, 280), (280, 290, 291, 281), (281, 291, 283, 273), (282, 292, 294, 284), (284, 294, 295, 285), (285, 295, 296, 286), (286, 296, 297, 287), (287, 297, 298, 288), (288, 298, 299, 289), (289, 299, 300, 290), (290, 300, 301, 291), (291, 301, 293, 283), (292, 302, 304, 294), (294, 304, 305, 295), (295, 305, 306, 296), (296, 306, 307, 297), (297, 307, 308, 298), (298, 308, 309, 299), (299, 309, 310, 300), (300, 310, 311, 301), (301, 311, 303, 293), (302, 232, 234, 304), (304, 234, 235, 305), (305, 235, 236, 306), (306, 236, 237, 307), (307, 237, 238, 308), (308, 238, 239, 309), (309, 239, 240, 310), (310, 240, 241, 311), (311, 241, 233, 303), (313, 332, 334, 321), (321, 334, 335, 320), (320, 335, 336, 319), (319, 336, 337, 318), (318, 337, 338, 317), (317, 338, 339, 316), (316, 339, 340, 315), (315, 340, 341, 314), (314, 341, 333, 312), (332, 342, 344, 334), (334, 344, 345, 335), (335, 345, 346, 336), (336, 346, 347, 337), (337, 347, 348, 338), (338, 348, 349, 339), (339, 349, 350, 340), (340, 350, 351, 341), (341, 351, 343, 333), (342, 352, 354, 344), (344, 354, 355, 345), (345, 355, 356, 346), (346, 356, 357, 347), (347, 357, 358, 348), (348, 358, 359, 349), (349, 359, 360, 350), (350, 360, 361, 351), (351, 361, 353, 343), (352, 362, 364, 354), (354, 364, 365, 355), (355, 365, 366, 356), (356, 366, 367, 357), (357, 367, 368, 358), (358, 368, 369, 359), (359, 369, 370, 360), (360, 370, 371, 361), (361, 371, 363, 353), (362, 372, 374, 364), (364, 374, 375, 365), (365, 375, 376, 366), (366, 376, 377, 367), (367, 377, 378, 368), (368, 378, 379, 369), (369, 379, 380, 370), (370, 380, 381, 371), (371, 381, 373, 363), (372, 382, 384, 374), (374, 384, 385, 375), (375, 385, 386, 376), (376, 386, 387, 377), (377, 387, 388, 378), (378, 388, 389, 379), (379, 389, 390, 380), (380, 390, 391, 381), (381, 391, 383, 373), (382, 392, 394, 384), (384, 394, 395, 385), (385, 395, 396, 386), (386, 396, 397, 387), (387, 397, 398, 388), (388, 398, 399, 389), (389, 399, 400, 390), (390, 400, 401, 391), (391, 401, 393, 383), (392, 322, 324, 394), (394, 324, 325, 395), (395, 325, 326, 396), (396, 326, 327, 397), (397, 327, 328, 398), (398, 328, 329, 399), (399, 329, 330, 400), (400, 330, 331, 401), (401, 331, 323, 393), (403, 422, 424, 411), (411, 424, 425, 410), (410, 425, 426, 409), (409, 426, 427, 408), (408, 427, 428, 407), (407, 428, 429, 406), (406, 429, 430, 405), (405, 430, 431, 404), (404, 431, 423, 402), (422, 432, 434, 424), (424, 434, 435, 425), (425, 435, 436, 426), (426, 436, 437, 427), (427, 437, 438, 428), (428, 438, 439, 429), (429, 439, 440, 430), (430, 440, 441, 431), (431, 441, 433, 423), (432, 442, 444, 434), (434, 444, 445, 435), (435, 445, 446, 436), (436, 446, 447, 437), (437, 447, 448, 438), (438, 448, 449, 439), (439, 449, 450, 440), (440, 450, 451, 441), (441, 451, 443, 433), (442, 452, 454, 444), (444, 454, 455, 445), (445, 455, 456, 446), (446, 456, 457, 447), (447, 457, 458, 448), (448, 458, 459, 449), (449, 459, 460, 450), (450, 460, 461, 451), (451, 461, 453, 443), (452, 462, 464, 454), (454, 464, 465, 455), (455, 465, 466, 456), (456, 466, 467, 457), (457, 467, 468, 458), (458, 468, 469, 459), (459, 469, 470, 460), (460, 470, 471, 461), (461, 471, 463, 453), (462, 472, 474, 464), (464, 474, 475, 465), (465, 475, 476, 466), (466, 476, 477, 467), (467, 477, 478, 468), (468, 478, 479, 469), (469, 479, 480, 470), (470, 480, 481, 471), (471, 481, 473, 463), (472, 482, 484, 474), (474, 484, 485, 475), (475, 485, 486, 476), (476, 486, 487, 477), (477, 487, 488, 478), (478, 488, 489, 479), (479, 489, 490, 480), (480, 490, 491, 481), (481, 491, 483, 473), (482, 412, 414, 484), (484, 414, 415, 485), (485, 415, 416, 486), (486, 416, 417, 487), (487, 417, 418, 488), (488, 418, 419, 489), (489, 419, 420, 490), (490, 420, 421, 491), (491, 421, 413, 483), (142, 93, 101, 144), (144, 101, 100, 145), (145, 100, 99, 146), (146, 99, 98, 147), (147, 98, 97, 148), (148, 97, 96, 149), (149, 96, 95, 150), (150, 95, 94, 151), (151, 94, 92, 143), (312, 123, 131, 314), (314, 131, 130, 315), (315, 130, 129, 316), (316, 129, 128, 317), (317, 128, 127, 318), (318, 127, 126, 319), (319, 126, 125, 320), (320, 125, 124, 321), (321, 124, 122, 313), (102, 223, 231, 104), (104, 231, 230, 105), (105, 230, 229, 106), (106, 229, 228, 107), (107, 228, 227, 108), (108, 227, 226, 109), (109, 226, 225, 110), (110, 225, 224, 111), (111, 224, 222, 103), (112, 413, 421, 114), (114, 421, 420, 115), (115, 420, 419, 116), (116, 419, 418, 117), (117, 418, 417, 118), (118, 417, 416, 119), (119, 416, 415, 120), (120, 415, 414, 121), (121, 414, 412, 113), (232, 133, 141, 234), (234, 141, 140, 235), (235, 140, 139, 236), (236, 139, 138, 237), (237, 138, 137, 238), (238, 137, 136, 239), (239, 136, 135, 240), (240, 135, 134, 241), (241, 134, 132, 233), (402, 323, 331, 404), (404, 331, 330, 405), (405, 330, 329, 406), (406, 329, 328, 407), (407, 328, 327, 408), (408, 327, 326, 409), (409, 326, 325, 410), (410, 325, 324, 411), (411, 324, 322, 403), (52, 48, 88, 143, 92, 57, 58, 59, 60, 61, 62, 63, 56), (513, 515, 313, 122), (541, 422, 403, 525), (332, 526, 537, 342), (539, 482, 472, 542), (252, 543, 544, 262), (549, 442, 432, 551), (547, 452, 442, 549), (545, 462, 452, 547), (542, 472, 462, 545), (519, 412, 482, 539), (522, 579, 572, 584, 581, 525, 403, 322), (527, 212, 202, 536), (242, 538, 543, 252), (536, 202, 192, 534), (534, 192, 182, 532), (532, 182, 172, 530), (520, 152, 133, 523), (112, 114, 115, 116, 117, 118, 119, 120, 121, 113, 516, 517, 102, 104, 105, 106, 107, 108, 109, 110, 111, 103, 71, 73), (514, 142, 212, 527), (542, 545, 553, 499), (536, 534, 564, 562), (517, 516, 571, 570), (546, 544, 552, 493), (537, 526, 560, 563), (539, 542, 499, 500), (522, 521, 559, 505), (545, 547, 492, 553), (520, 523, 504, 558), (527, 536, 562, 561), (524, 540, 503, 507), (528, 531, 569, 556), (548, 546, 493, 495), (541, 525, 506, 502), (530, 529, 557, 568), (547, 549, 494, 492), (521, 528, 556, 559), (531, 533, 567, 569), (523, 578, 574, 577, 504), (92, 94, 95, 96, 97, 98, 99, 100, 101, 93, 512, 513, 122, 124, 125, 126, 127, 128, 129, 130, 131, 123, 87, 57), (506, 586, 587, 507), (502, 506, 507, 503), (500, 499, 498, 501), (496, 502, 503, 497), (494, 496, 497, 495), (492, 494, 495, 493), (553, 492, 493, 552), (499, 553, 552, 498), (555, 500, 501, 554), (557, 558, 559, 556), (561, 562, 563, 560), (562, 564, 565, 563), (564, 566, 567, 565), (566, 568, 569, 567), (568, 557, 556, 569), (558, 504, 505, 559), (571, 555, 554, 570), (511, 561, 560, 510), (516, 519, 555, 571), (543, 538, 501, 498), (515, 513, 509, 510), (544, 543, 498, 552), (518, 517, 570, 554), (535, 537, 563, 565), (513, 512, 508, 509), (514, 527, 561, 511), (551, 541, 502, 496), (534, 532, 566, 564), (512, 514, 511, 508), (519, 539, 500, 555), (526, 515, 510, 560), (540, 550, 497, 503), (538, 518, 554, 501), (533, 535, 565, 567), (525, 581, 583, 586, 506), (549, 551, 496, 494), (532, 530, 568, 566), (529, 520, 558, 557), (550, 548, 495, 497), (572, 13, 575, 579), (574, 47, 573, 578), (585, 25, 582, 580), (583, 11, 584, 581), (576, 575, 579, 522, 505), (577, 576, 505, 504), (584, 11, 10, 9, 8, 7, 6, 5, 4, 3, 2, 1, 0, 12, 23, 22, 21, 20, 19, 18, 17, 16, 15, 14, 13, 572), (573, 47, 46, 45, 44, 43, 42, 41, 40, 39, 38, 37, 36, 24, 35, 34, 33, 32, 31, 30, 29, 28, 27, 26, 25, 585), (587, 582, 580, 524, 507), (650, 653, 36, 37), (648, 650, 37, 38), (646, 648, 38, 39), (644, 646, 39, 40), (642, 644, 40, 41), (640, 642, 41, 42), (638, 640, 42, 43), (636, 638, 43, 44), (634, 636, 44, 45), (13, 14, 632, 633, 46, 47, 574, 577, 576, 575), (628, 631, 0, 1), (626, 628, 1, 2), (624, 626, 2, 3), (622, 624, 3, 4), (620, 622, 4, 5), (618, 620, 5, 6), (616, 618, 6, 7), (614, 616, 7, 8), (612, 614, 8, 9), (25, 26, 610, 611, 10, 11, 583, 586, 587, 582), (14, 15, 635, 632), (652, 631, 655, 609), (647, 649, 604, 602), (619, 621, 665, 667), (638, 636, 593, 595), (630, 653, 608, 654), (628, 626, 658, 656), (639, 641, 596, 594), (610, 613, 673, 675), (629, 630, 654, 657), (648, 646, 603, 605), (620, 618, 666, 664), (611, 610, 675, 674), (649, 651, 606, 604), (621, 623, 663, 665), (640, 638, 595, 597), (612, 611, 674, 672), (631, 628, 656, 655), (641, 643, 598, 596), (613, 615, 671, 673), (650, 648, 605, 607), (622, 620, 664, 662), (26, 27, 613, 610), (607, 605, 604, 606), (605, 603, 602, 604), (603, 601, 600, 602), (601, 599, 598, 600), (599, 597, 596, 598), (597, 595, 594, 596), (595, 593, 592, 594), (593, 591, 590, 592), (591, 589, 588, 590), (655, 656, 657, 654), (656, 658, 659, 657), (658, 660, 661, 659), (660, 662, 663, 661), (662, 664, 665, 663), (664, 666, 667, 665), (666, 668, 669, 667), (668, 670, 671, 669), (670, 672, 673, 671), (672, 674, 675, 673), (654, 608, 609, 655), (618, 616, 668, 666), (646, 644, 601, 603), (627, 629, 657, 659), (637, 639, 594, 592), (626, 624, 660, 658), (636, 634, 591, 593), (617, 619, 667, 669), (645, 647, 602, 600), (616, 614, 670, 668), (644, 642, 599, 601), (625, 627, 659, 661), (635, 637, 592, 590), (624, 622, 662, 660), (653, 650, 607, 608), (634, 633, 589, 591), (615, 617, 669, 671), (643, 645, 600, 598), (633, 632, 588, 589), (614, 612, 672, 670), (642, 640, 597, 599), (623, 625, 661, 663), (651, 652, 609, 606), (632, 635, 590, 588)])
me_plane_001.polygons.foreach_set('material_index', [0, 0, 0, 0, 0, 0, 0, 0, 0, 0, 0, 0, 0, 0, 0, 0, 0, 0, 0, 0, 0, 0, 0, 1, 1, 0, 1, 0, 0, 0, 0, 0, 0, 0, 0, 0, 0, 0, 0, 0, 0, 0, 0, 0, 0, 0, 0, 0, 0, 0, 0, 0, 0, 0, 0, 0, 0, 0, 0, 0, 0, 0, 0, 0, 0, 0, 0, 0, 0, 0, 0, 0, 0, 0, 0, 0, 0, 0, 0, 0, 0, 0, 0, 0, 0, 0, 0, 0, 0, 0, 0, 0, 0, 0, 0, 0, 0, 0, 0, 0, 0, 0, 0, 0, 0, 0, 0, 0, 0, 0, 0, 0, 0, 0, 0, 0, 0, 0, 0, 0, 0, 0, 0, 0, 0, 0, 0, 0, 0, 0, 0, 0, 0, 0, 0, 0, 0, 0, 0, 0, 0, 0, 0, 0, 0, 0, 0, 0, 0, 0, 0, 0, 0, 0, 0, 0, 0, 0, 0, 0, 0, 0, 0, 0, 0, 0, 0, 0, 0, 0, 0, 0, 0, 0, 0, 0, 0, 0, 0, 0, 0, 0, 0, 0, 0, 0, 0, 0, 0, 0, 0, 0, 0, 0, 0, 0, 0, 0, 0, 0, 0, 0, 0, 0, 0, 0, 0, 0, 0, 0, 0, 0, 0, 0, 0, 0, 0, 0, 0, 0, 0, 0, 0, 0, 0, 0, 0, 0, 0, 0, 0, 0, 0, 0, 0, 0, 0, 0, 0, 0, 0, 0, 0, 0, 0, 0, 0, 0, 0, 0, 0, 0, 0, 0, 0, 0, 0, 0, 0, 0, 0, 0, 0, 0, 0, 0, 0, 0, 0, 0, 0, 0, 0, 0, 0, 0, 0, 0, 0, 0, 0, 0, 0, 0, 0, 0, 0, 0, 0, 0, 0, 0, 0, 0, 0, 0, 0, 0, 0, 0, 0, 0, 0, 0, 0, 0, 0, 0, 0, 0, 0, 0, 0, 0, 0, 0, 0, 0, 0, 0, 0, 0, 0, 0, 0, 0, 0, 0, 0, 0, 0, 0, 0, 0, 0, 0, 0, 0, 0, 0, 0, 0, 0, 0, 0, 0, 0, 0, 0, 0, 0, 0, 0, 0, 0, 0, 0, 0, 0, 0, 0, 0, 0, 0, 0, 0, 0, 0, 0, 0, 0, 0, 0, 0, 0, 0, 0, 0, 0, 0, 0, 0, 0, 0, 0, 0, 0, 0, 0, 0, 0, 0, 0, 0, 0, 0, 0, 0, 0, 0, 0, 0, 0, 0, 0, 0, 0, 0, 0, 0, 0, 0, 0, 0, 0, 0, 0, 0, 0, 0, 0, 0, 0, 0, 0, 0, 0, 0, 0, 0, 0, 0, 0, 0, 0, 0, 0, 0, 0, 0, 0, 0, 0, 0, 0, 0, 0, 0, 0, 0, 0, 0, 0, 0, 0, 0, 0, 0, 0, 0, 0, 0, 0, 0, 0, 0, 0, 0, 0, 0, 0, 0, 0, 0, 0, 0, 0, 0, 0, 0, 0, 0, 0, 0, 0, 0, 0, 0, 0, 0, 0, 0, 0, 0, 0, 0, 0, 0, 0, 0, 0, 0, 0, 0, 0, 0, 0, 0, 0, 0, 0, 0, 0, 0, 0, 0, 0, 0, 0, 0, 0, 0, 0, 0, 0, 0, 0, 0, 0, 0, 0, 0, 0, 0, 0, 0, 0, 0, 0, 0, 0, 0, 0, 0, 0, 0, 0, 0, 0, 0, 0, 0, 0, 0, 0, 0, 0, 0, 0, 0, 0, 0, 0, 0, 0, 0, 0, 0, 0, 0, 0, 0, 0, 0, 0, 0, 0, 0, 0, 0, 0, 0, 0, 0, 0, 0, 0, 0, 0, 0, 0, 0, 0, 0, 0, 0, 0, 0, 0, 0, 0, 0, 0, 0, 0, 0, 0, 0, 0, 0, 0, 0, 0, 0, 0, 0])
_uv = me_plane_001.uv_layers.new(name='UVMap')
_uv.uv.foreach_set('vector', [0.391, 0.0, 0.391, 0.1157, 0.609, 0.1157, 0.609, 0.0, 0.1282, 0.6343, 0.1276, 0.6343, 0.1276, 0.75, 0.1282, 0.75, 0.1276, 0.5, 0.125, 0.5, 0.125, 0.6157, 0.1276, 0.6157, 0.375, 0.25, 0.3808, 0.25, 0.3808, 0.1343, 0.375, 0.1343, 0.3808, 0.25, 0.3821, 0.25, 0.3821, 0.1343, 0.3808, 0.1343, 0.3821, 0.25, 0.3834, 0.25, 0.3834, 0.1343, 0.3821, 0.1343, 0.3834, 0.25, 0.3848, 0.25, 0.3848, 0.1343, 0.3834, 0.1343, 0.3848, 0.25, 0.3863, 0.25, 0.3863, 0.1343, 0.3848, 0.1343, 0.3863, 0.25, 0.3878, 0.25, 0.3878, 0.1343, 0.3863, 0.1343, 0.3878, 0.25, 0.3894, 0.25, 0.3894, 0.1343, 0.3878, 0.1343, 0.3894, 0.25, 0.391, 0.25, 0.391, 0.1343, 0.3894, 0.1343, 0.391, 0.1343, 0.391, 0.25, 0.609, 0.25, 0.609, 0.1343, 0.8718, 0.6157, 0.8724, 0.6157, 0.8724, 0.5, 0.8718, 0.5, 0.8724, 0.75, 0.875, 0.75, 0.875, 0.6343, 0.8724, 0.6343, 0.625, 0.0, 0.6192, 0.0, 0.6192, 0.1157, 0.625, 0.1157, 0.6192, 0.0, 0.6179, 0.0, 0.6179, 0.1157, 0.6192, 0.1157, 0.6179, 0.0, 0.6166, 0.0, 0.6166, 0.1157, 0.6179, 0.1157, 0.6166, 0.0, 0.6152, 0.0, 0.6152, 0.1157, 0.6166, 0.1157, 0.6152, 0.0, 0.6137, 0.0, 0.6137, 0.1157, 0.6152, 0.1157, 0.6137, 0.0, 0.6122, 0.0, 0.6122, 0.1157, 0.6137, 0.1157, 0.6122, 0.0, 0.6106, 0.0, 0.6106, 0.1157, 0.6122, 0.1157, 0.6106, 0.0, 0.609, 0.0, 0.609, 0.1157, 0.6106, 0.1157, 0.609, 0.1343, 0.6106, 0.1343, 0.6106, 0.1157, 0.609, 0.1157, 0.4756, 1.0, 0.4756, 2.503e-06, -0.0001069, 2.503e-06, -0.0001065, 1.0, 0.5243, 1.0, 1.0, 1.0, 1.0, 2.742e-06, 0.5243, 2.503e-06, 0.9841, 0.00464, 0.9859, 0.004692, 0.9851, 0.008787, 0.4756, 2.503e-06, 0.4756, 1.0, 0.5243, 1.0, 0.5243, 2.503e-06, 0.0, 0.9861, 0.0, 0.9861, 0.0, 0.9876, 0.0, 0.9876, 0.0, 0.01393, 0.0, 0.01393, 0.0, 0.01243, 0.0, 0.01243, 0.9789, 1.0, 0.02113, 1.0, 0.02113, 1.0, 0.9789, 1.0, 0.9763, 0.01393, 0.9763, 0.9861, 0.9851, 0.9912, 0.9921, 0.9895, 0.9921, 0.0105, 0.9851, 0.008787, 0.0, 0.9861, 0.9763, 0.9861, 0.9851, 0.9912, 0.9821, 0.9954, 0.017, 0.9999, 0.017, 0.9999, 0.01304, 0.9997, 0.009389, 0.9993, 0.002063, 0.9988, 0.001187, 0.9945, 0.000536, 0.9923, 0.0001353, 0.99, 0.0, 0.9876, 0.9789, 1.0, 0.02113, 1.0, 0.02113, 1.0, 0.9789, 1.0, 0.9921, 0.0105, 0.9921, 0.009357, 0.9851, 0.008787, 0.9789, 1.0, 0.9789, 1.0, 0.983, 1.0, 0.983, 1.0, 0.9763, 0.01393, 0.0, 0.01393, 0.0, 0.01243, 0.0001353, 0.01, 0.0005361, 0.007672, 0.001187, 0.005523, 0.002063, 0.001213, 0.009389, 0.0006981, 0.01304, 0.0003153, 0.017, 7.959e-05, 0.017, 7.959e-05, 0.9821, 0.0046, 0.9851, 0.008787, 1.0, 0.007672, 1.0, 0.007672, 1.0, 0.01, 1.0, 0.01, 1.0, 0.005523, 1.0, 0.005523, 1.0, 0.007672, 1.0, 0.007672, 1.0, 0.0, 1.0, 0.0, 1.0, 0.005523, 1.0, 0.005523, 0.9906, 0.0, 0.9906, 0.0, 1.0, 0.0, 1.0, 0.0, 0.987, 0.0, 0.987, 0.0, 0.9906, 0.0, 0.9906, 0.0, 1.0, 0.005523, 1.0, 0.005523, 1.0, 0.007672, 1.0, 0.007672, 0.9821, 0.9954, 0.9841, 0.9954, 0.9851, 0.9912, 1.0, 0.01, 1.0, 0.01, 1.0, 0.01243, 1.0, 0.01243, 1.0, 0.007672, 1.0, 0.007672, 1.0, 0.01, 1.0, 0.01, 0.9906, 1.0, 0.9906, 1.0, 1.0, 1.0, 1.0, 1.0, 1.0, 1.0, 1.0, 1.0, 1.0, 0.9945, 1.0, 0.9945, 1.0, 0.9945, 1.0, 0.9945, 1.0, 0.9923, 1.0, 0.9923, 0.9789, 0.0, 0.02113, 0.0, 0.02113, 0.0, 0.9789, 0.0, 1.0, 0.9923, 1.0, 0.9923, 1.0, 0.99, 1.0, 0.99, 0.9821, 0.0046, 0.9841, 0.00464, 0.9851, 0.008787, 1.0, 0.9923, 1.0, 0.9923, 1.0, 0.99, 1.0, 0.99, 0.9919, 0.004672, 0.9921, 0.004645, 0.9851, 0.008787, 0.9859, 0.004692, 0.9876, 0.004735, 0.9851, 0.008787, 0.9876, 0.004735, 0.9891, 0.004755, 0.9851, 0.008787, 0.9891, 0.004755, 0.9903, 0.004746, 0.9851, 0.008787, 0.9903, 0.004746, 0.9912, 0.004713, 0.9851, 0.008787, 0.9912, 0.004713, 0.9919, 0.004672, 0.9851, 0.008787, 0.9921, 0.9895, 0.9921, 0.9906, 0.9851, 0.9912, 0.9763, 0.9861, 0.9763, 0.01393, 0.9851, 0.008787, 0.9921, 0.0105, 0.9921, 0.9895, 0.9851, 0.9912, 0.9921, 0.9952, 0.9922, 0.9954, 0.9851, 0.9912, 0.992, 0.9917, 0.9919, 0.9927, 0.9851, 0.9912, 0.9919, 0.9927, 0.9919, 0.9936, 0.9851, 0.9912, 0.9919, 0.9936, 0.992, 0.9943, 0.9851, 0.9912, 0.992, 0.9943, 0.992, 0.9949, 0.9851, 0.9912, 0.992, 0.9949, 0.9921, 0.9952, 0.9851, 0.9912, 0.9921, 0.9906, 0.992, 0.9917, 0.9851, 0.9912, 1.0, 0.99, 1.0, 0.99, 1.0, 0.9876, 1.0, 0.9876, 0.9841, 0.9954, 0.9859, 0.9953, 0.9851, 0.9912, 0.9859, 0.9953, 0.9876, 0.9953, 0.9851, 0.9912, 0.9876, 0.9953, 0.9891, 0.9952, 0.9851, 0.9912, 0.9891, 0.9952, 0.9903, 0.9953, 0.9851, 0.9912, 0.9903, 0.9953, 0.9912, 0.9953, 0.9851, 0.9912, 0.9912, 0.9953, 0.9919, 0.9953, 0.9851, 0.9912, 0.9919, 0.9953, 0.9921, 0.9954, 0.9851, 0.9912, 0.9921, 0.004753, 0.9922, 0.0046, 0.9851, 0.008787, 0.992, 0.005133, 0.9921, 0.004753, 0.9851, 0.008787, 0.992, 0.005701, 0.992, 0.005133, 0.9851, 0.008787, 0.9919, 0.006425, 0.992, 0.005701, 0.9851, 0.008787, 0.9919, 0.007286, 0.9919, 0.006425, 0.9851, 0.008787, 0.992, 0.00827, 0.9919, 0.007286, 0.9851, 0.008787, 0.9921, 0.009357, 0.992, 0.00827, 0.9851, 0.008787, 1.0, 0.01243, 1.0, 0.9876, 1.0, 0.9876, 1.0, 0.7625, 1.0, 0.7625, 1.0, 0.2382, 1.0, 0.2382, 1.0, 0.01243, 0.9789, 0.0, 0.9789, 0.0, 0.983, 0.0, 0.983, 0.0, 0.017, 7.959e-05, 0.017, 7.959e-05, 0.01304, 0.0003153, 0.01304, 0.0003153, 0.01304, 0.0003153, 0.01304, 0.0003153, 0.009389, 0.0006981, 0.009389, 0.0006981, 0.009389, 0.0006981, 0.009389, 0.0006981, 0.002063, 0.001213, 0.002063, 0.001213, 0.002063, 0.001213, 0.002063, 0.001213, 0.001187, 0.005523, 0.001187, 0.005523, 0.001187, 0.005523, 0.001187, 0.005523, 0.0005361, 0.007672, 0.000536, 0.007672, 0.000536, 0.007672, 0.0005361, 0.007672, 0.0001353, 0.01, 0.0001353, 0.01, 0.0001353, 0.01, 0.0001353, 0.01, 0.0, 0.01243, 0.0, 0.01243, 0.9763, 0.9861, 0.0, 0.9861, 0.0, 0.9876, 0.0001353, 0.99, 0.000536, 0.9923, 0.001187, 0.9945, 0.002063, 0.9988, 0.009389, 0.9993, 0.01304, 0.9997, 0.017, 0.9999, 0.017, 0.9999, 0.9821, 0.9954, 0.9851, 0.9912, 0.017, 0.9999, 0.017, 0.9999, 0.01304, 0.9997, 0.01304, 0.9997, 0.01304, 0.9997, 0.01304, 0.9997, 0.009389, 0.9993, 0.009389, 0.9993, 0.009389, 0.9993, 0.009389, 0.9993, 0.002063, 0.9988, 0.002063, 0.9988, 0.002063, 0.9988, 0.002063, 0.9988, 0.001187, 0.9945, 0.001187, 0.9945, 0.001187, 0.9945, 0.001187, 0.9945, 0.000536, 0.9923, 0.000536, 0.9923, 0.000536, 0.9923, 0.000536, 0.9923, 0.0001353, 0.99, 0.0001353, 0.99, 0.0001353, 0.99, 0.0001353, 0.99, 0.0, 0.9876, 0.0, 0.9876, 0.02113, 0.0, 0.9789, 0.0, 0.9789, 0.0, 0.02113, 0.0, 1.0, 0.01243, 1.0, 0.01, 1.0, 0.00998, 1.0, 0.01239, 1.0, 0.01239, 1.0, 0.00998, 1.0, 0.009914, 1.0, 0.0123, 1.0, 0.0123, 1.0, 0.009914, 1.0, 0.009806, 1.0, 0.01214, 1.0, 0.01214, 1.0, 0.009806, 1.0, 0.009659, 1.0, 0.01193, 1.0, 0.01193, 1.0, 0.009659, 0.9972, 0.009772, 0.9972, 0.01174, 0.9972, 0.01174, 0.9972, 0.009772, 0.996, 0.00968, 0.9961, 0.01147, 0.9961, 0.01147, 0.996, 0.00968, 0.9948, 0.009578, 0.9948, 0.01116, 0.9948, 0.01116, 0.9948, 0.009578, 0.9934, 0.009469, 0.9935, 0.01084, 0.9935, 0.01084, 0.9934, 0.009469, 0.9921, 0.009357, 0.9921, 0.0105, 1.0, 0.01, 1.0, 0.007672, 1.0, 0.007657, 1.0, 0.00998, 1.0, 0.00998, 1.0, 0.007657, 1.0, 0.007614, 1.0, 0.009914, 1.0, 0.009914, 1.0, 0.007614, 1.0, 0.007544, 1.0, 0.009806, 1.0, 0.009806, 1.0, 0.007544, 1.0, 0.007449, 1.0, 0.009659, 1.0, 0.009659, 1.0, 0.007449, 0.9971, 0.007885, 0.9972, 0.009772, 0.9972, 0.009772, 0.9971, 0.007885, 0.996, 0.007971, 0.996, 0.00968, 0.996, 0.00968, 0.996, 0.007971, 0.9947, 0.008065, 0.9948, 0.009578, 0.9948, 0.009578, 0.9947, 0.008065, 0.9934, 0.008166, 0.9934, 0.009469, 0.9934, 0.009469, 0.9934, 0.008166, 0.992, 0.00827, 0.9921, 0.009357, 1.0, 0.007672, 1.0, 0.005523, 1.0, 0.005523, 1.0, 0.007657, 1.0, 0.007657, 1.0, 0.005523, 1.0, 0.005515, 1.0, 0.007614, 1.0, 0.007614, 1.0, 0.005515, 1.0, 0.005505, 1.0, 0.007544, 1.0, 0.007544, 1.0, 0.005505, 1.0, 0.005492, 1.0, 0.007449, 1.0, 0.007449, 1.0, 0.005492, 0.9971, 0.006153, 0.9971, 0.007885, 0.9971, 0.007885, 0.9971, 0.006153, 0.996, 0.006404, 0.996, 0.007971, 0.996, 0.007971, 0.996, 0.006404, 0.9947, 0.006683, 0.9947, 0.008065, 0.9947, 0.008065, 0.9947, 0.006683, 0.9933, 0.00698, 0.9934, 0.008166, 0.9934, 0.008166, 0.9933, 0.00698, 0.9919, 0.007286, 0.992, 0.00827, 1.0, 0.005523, 1.0, 0.0, 1.0, 1.334e-05, 1.0, 0.005491, 1.0, 0.005491, 1.0, 1.334e-05, 1.0, 5.276e-05, 1.0, 0.005396, 1.0, 0.005396, 1.0, 5.276e-05, 1.0, 0.0001172, 1.0, 0.00524, 1.0, 0.00524, 1.0, 0.0001172, 1.0, 0.0002048, 1.0, 0.00503, 1.0, 0.00503, 1.0, 0.0002048, 1.0, 0.0003126, 1.0, 0.00477, 0.9971, 0.006153, 0.9971, 0.004635, 0.996, 0.005033, 0.996, 0.006404, 0.996, 0.006404, 0.996, 0.005033, 0.9947, 0.005473, 0.9947, 0.006683, 0.9947, 0.006683, 0.9947, 0.005473, 0.9933, 0.005942, 0.9933, 0.00698, 0.9933, 0.00698, 0.9933, 0.005942, 0.9919, 0.006425, 0.9919, 0.007286, 1.0, 0.0, 0.9906, 0.0, 0.9907, 0.0, 1.0, 0.0, 1.0, 0.0, 0.9907, 0.0, 0.9908, 0.0, 0.9999, 0.0, 0.9999, 0.0, 0.9908, 0.0, 0.9911, 0.0, 0.9998, 0.0, 0.9998, 0.0, 0.9911, 0.0, 0.9914, 0.0, 0.9997, 0.0, 0.9997, 0.0, 0.9914, 0.0, 0.9919, 0.0, 0.9995, 0.0, 0.9971, 0.004635, 0.9971, 0.003383, 0.996, 0.003898, 0.996, 0.005033, 0.996, 0.005033, 0.996, 0.003898, 0.9947, 0.004467, 0.9947, 0.005473, 0.9947, 0.005473, 0.9947, 0.004467, 0.9933, 0.005075, 0.9933, 0.005942, 0.9933, 0.005942, 0.9933, 0.005075, 0.992, 0.005701, 0.9919, 0.006425, 0.9906, 0.0, 0.987, 0.0, 0.987, 0.0, 0.9906, 0.0, 0.9906, 0.0, 0.987, 0.0, 0.9871, 0.0, 0.9906, 0.0, 0.9906, 0.0, 0.9871, 0.0, 0.9872, 0.0, 0.9906, 0.0, 0.9906, 0.0, 0.9872, 0.0, 0.9875, 0.0, 0.9907, 0.0, 0.9907, 0.0, 0.9875, 0.0, 0.9877, 0.0, 0.9906, 0.0, 0.9971, 0.003383, 0.9972, 0.002441, 0.996, 0.003039, 0.996, 0.003898, 0.996, 0.003898, 0.996, 0.003039, 0.9948, 0.003701, 0.9947, 0.004467, 0.9947, 0.004467, 0.9948, 0.003701, 0.9934, 0.004406, 0.9933, 0.005075, 0.9933, 0.005075, 0.9934, 0.004406, 0.992, 0.005133, 0.992, 0.005701, 0.987, 0.0, 0.983, 0.0, 0.983, 0.0, 0.987, 0.0, 0.987, 0.0, 0.983, 0.0, 0.9832, 0.0, 0.987, 0.0, 0.987, 0.0, 0.9832, 0.0, 0.9834, 0.0, 0.9871, 0.0, 0.9871, 0.0, 0.9834, 0.0, 0.9837, 0.0, 0.9872, 0.0, 0.9872, 0.0, 0.9837, 0.0, 0.9841, 0.0, 0.987, 0.0, 0.9972, 0.002441, 0.9972, 0.001851, 0.9961, 0.002496, 0.996, 0.003039, 0.996, 0.003039, 0.9961, 0.002496, 0.9948, 0.003209, 0.9948, 0.003701, 0.9948, 0.003701, 0.9948, 0.003209, 0.9935, 0.003969, 0.9934, 0.004406, 0.9934, 0.004406, 0.9935, 0.003969, 0.9921, 0.004753, 0.992, 0.005133, 0.983, 0.0, 0.9789, 0.0, 0.9789, 0.0, 0.983, 0.0, 0.983, 0.0, 0.9789, 0.0, 0.9791, 0.0, 0.9831, 0.0, 0.9831, 0.0, 0.9791, 0.0, 0.9794, 0.0, 0.9832, 0.0, 0.9832, 0.0, 0.9794, 0.0, 0.9798, 0.0, 0.9834, 0.0, 0.9834, 0.0, 0.9798, 0.0, 0.9803, 0.0, 0.983, 0.0, 0.9972, 0.001851, 0.9972, 0.001643, 0.9961, 0.0023, 0.9961, 0.002496, 0.9961, 0.002496, 0.9961, 0.0023, 0.9949, 0.003027, 0.9948, 0.003209, 0.9948, 0.003209, 0.9949, 0.003027, 0.9935, 0.003801, 0.9935, 0.003969, 0.9935, 0.003969, 0.9935, 0.003801, 0.9922, 0.0046, 0.9921, 0.004753, 0.9789, 1.0, 0.983, 1.0, 0.983, 1.0, 0.9789, 1.0, 0.9789, 1.0, 0.983, 1.0, 0.9831, 1.0, 0.9791, 1.0, 0.9791, 1.0, 0.9831, 1.0, 0.9833, 1.0, 0.9794, 1.0, 0.9794, 1.0, 0.9833, 1.0, 0.9836, 1.0, 0.9797, 1.0, 0.9797, 1.0, 0.9836, 1.0, 0.9834, 0.9983, 0.98, 0.9984, 0.98, 0.9984, 0.9834, 0.9983, 0.9835, 0.9977, 0.9805, 0.9977, 0.9805, 0.9977, 0.9835, 0.9977, 0.9837, 0.9969, 0.981, 0.997, 0.981, 0.997, 0.9837, 0.9969, 0.9839, 0.9962, 0.9816, 0.9962, 0.9816, 0.9962, 0.9839, 0.9962, 0.9841, 0.9954, 0.9821, 0.9954, 0.983, 1.0, 0.987, 1.0, 0.987, 1.0, 0.983, 1.0, 0.983, 1.0, 0.987, 1.0, 0.9871, 1.0, 0.9831, 1.0, 0.9831, 1.0, 0.9871, 1.0, 0.9872, 1.0, 0.9833, 1.0, 0.9833, 1.0, 0.9872, 1.0, 0.9873, 1.0, 0.9836, 1.0, 0.9836, 1.0, 0.9873, 1.0, 0.9866, 0.9983, 0.9834, 0.9983, 0.9834, 0.9983, 0.9866, 0.9983, 0.9865, 0.9977, 0.9835, 0.9977, 0.9835, 0.9977, 0.9865, 0.9977, 0.9863, 0.9969, 0.9837, 0.9969, 0.9837, 0.9969, 0.9863, 0.9969, 0.9861, 0.9961, 0.9839, 0.9962, 0.9839, 0.9962, 0.9861, 0.9961, 0.9859, 0.9953, 0.9841, 0.9954, 0.987, 1.0, 0.9906, 1.0, 0.9906, 1.0, 0.987, 1.0, 0.987, 1.0, 0.9906, 1.0, 0.9906, 1.0, 0.9871, 1.0, 0.9871, 1.0, 0.9906, 1.0, 0.9906, 1.0, 0.9872, 1.0, 0.9872, 1.0, 0.9906, 1.0, 0.9907, 1.0, 0.9873, 1.0, 0.9873, 1.0, 0.9907, 1.0, 0.9895, 0.9983, 0.9866, 0.9983, 0.9866, 0.9983, 0.9895, 0.9983, 0.9891, 0.9976, 0.9865, 0.9977, 0.9865, 0.9977, 0.9891, 0.9976, 0.9886, 0.9969, 0.9863, 0.9969, 0.9863, 0.9969, 0.9886, 0.9969, 0.9881, 0.9961, 0.9861, 0.9961, 0.9861, 0.9961, 0.9881, 0.9961, 0.9876, 0.9953, 0.9859, 0.9953, 0.9906, 1.0, 1.0, 1.0, 1.0, 1.0, 0.9907, 1.0, 0.9907, 1.0, 1.0, 1.0, 0.9999, 1.0, 0.9908, 1.0, 0.9908, 1.0, 0.9999, 1.0, 0.9998, 1.0, 0.9911, 1.0, 0.9911, 1.0, 0.9998, 1.0, 0.9997, 1.0, 0.9914, 1.0, 0.9914, 1.0, 0.9997, 1.0, 0.9995, 1.0, 0.9919, 1.0, 0.9895, 0.9983, 0.9921, 0.9983, 0.9914, 0.9976, 0.9891, 0.9976, 0.9891, 0.9976, 0.9914, 0.9976, 0.9907, 0.9969, 0.9886, 0.9969, 0.9886, 0.9969, 0.9907, 0.9969, 0.9899, 0.9961, 0.9881, 0.9961, 0.9881, 0.9961, 0.9899, 0.9961, 0.9891, 0.9952, 0.9876, 0.9953, 1.0, 1.0, 1.0, 0.9945, 1.0, 0.9945, 1.0, 1.0, 1.0, 1.0, 1.0, 0.9945, 1.0, 0.9946, 1.0, 0.9999, 1.0, 0.9999, 1.0, 0.9946, 1.0, 0.9948, 1.0, 0.9999, 1.0, 0.9999, 1.0, 0.9948, 1.0, 0.995, 1.0, 0.9998, 1.0, 0.9998, 1.0, 0.995, 1.0, 0.9952, 1.0, 0.9997, 0.9921, 0.9983, 0.9942, 0.9983, 0.9934, 0.9976, 0.9914, 0.9976, 0.9914, 0.9976, 0.9934, 0.9976, 0.9924, 0.9969, 0.9907, 0.9969, 0.9907, 0.9969, 0.9924, 0.9969, 0.9914, 0.9961, 0.9899, 0.9961, 0.9899, 0.9961, 0.9914, 0.9961, 0.9903, 0.9953, 0.9891, 0.9952, 1.0, 0.9945, 1.0, 0.9923, 1.0, 0.9923, 1.0, 0.9945, 1.0, 0.9945, 1.0, 0.9923, 1.0, 0.9924, 1.0, 0.9945, 1.0, 0.9945, 1.0, 0.9924, 1.0, 0.9925, 1.0, 0.9945, 1.0, 0.9945, 1.0, 0.9925, 1.0, 0.9926, 1.0, 0.9945, 1.0, 0.9945, 1.0, 0.9926, 1.0, 0.9928, 1.0, 0.9945, 0.9942, 0.9983, 0.9958, 0.9983, 0.9948, 0.9976, 0.9934, 0.9976, 0.9934, 0.9976, 0.9948, 0.9976, 0.9937, 0.9969, 0.9924, 0.9969, 0.9924, 0.9969, 0.9937, 0.9969, 0.9925, 0.9961, 0.9914, 0.9961, 0.9914, 0.9961, 0.9925, 0.9961, 0.9912, 0.9953, 0.9903, 0.9953, 1.0, 0.9923, 1.0, 0.99, 1.0, 0.99, 1.0, 0.9923, 1.0, 0.9923, 1.0, 0.99, 1.0, 0.9901, 1.0, 0.9924, 1.0, 0.9924, 1.0, 0.9901, 1.0, 0.9902, 1.0, 0.9924, 1.0, 0.9924, 1.0, 0.9902, 1.0, 0.9904, 1.0, 0.9925, 1.0, 0.9925, 1.0, 0.9904, 1.0, 0.9907, 1.0, 0.9923, 0.9958, 0.9983, 0.9968, 0.9983, 0.9957, 0.9977, 0.9948, 0.9976, 0.9948, 0.9976, 0.9957, 0.9977, 0.9945, 0.9969, 0.9937, 0.9969, 0.9937, 0.9969, 0.9945, 0.9969, 0.9932, 0.9961, 0.9925, 0.9961, 0.9925, 0.9961, 0.9932, 0.9961, 0.9919, 0.9953, 0.9912, 0.9953, 1.0, 0.99, 1.0, 0.9876, 1.0, 0.9876, 1.0, 0.99, 1.0, 0.99, 1.0, 0.9876, 1.0, 0.9877, 1.0, 0.9901, 1.0, 0.9901, 1.0, 0.9877, 1.0, 0.9879, 1.0, 0.9901, 1.0, 0.9901, 1.0, 0.9879, 1.0, 0.9881, 1.0, 0.9903, 1.0, 0.9903, 1.0, 0.9881, 1.0, 0.9884, 1.0, 0.99, 0.9968, 0.9983, 0.9972, 0.9983, 0.9961, 0.9977, 0.9957, 0.9977, 0.9957, 0.9977, 0.9961, 0.9977, 0.9948, 0.9969, 0.9945, 0.9969, 0.9945, 0.9969, 0.9948, 0.9969, 0.9935, 0.9962, 0.9932, 0.9961, 0.9932, 0.9961, 0.9935, 0.9962, 0.9921, 0.9954, 0.9919, 0.9953, 0.9789, 0.0, 0.983, 0.0, 0.983, 0.0, 0.9789, 0.0, 0.9789, 0.0, 0.983, 0.0, 0.9831, 0.0, 0.9791, 0.0, 0.9791, 0.0, 0.9831, 0.0, 0.9833, 0.0, 0.9794, 0.0, 0.9794, 0.0, 0.9833, 0.0, 0.9836, 0.0, 0.9797, 0.0, 0.9797, 0.0, 0.9836, 0.0, 0.9834, 0.001657, 0.98, 0.001643, 0.98, 0.001643, 0.9834, 0.001657, 0.9835, 0.00232, 0.9805, 0.0023, 0.9805, 0.0023, 0.9835, 0.00232, 0.9837, 0.003053, 0.981, 0.003027, 0.981, 0.003027, 0.9837, 0.003053, 0.9839, 0.003834, 0.9816, 0.003801, 0.9816, 0.003801, 0.9839, 0.003834, 0.9841, 0.00464, 0.9821, 0.0046, 0.983, 0.0, 0.987, 0.0, 0.987, 0.0, 0.983, 0.0, 0.983, 0.0, 0.987, 0.0, 0.9871, 0.0, 0.9831, 0.0, 0.9831, 0.0, 0.9871, 0.0, 0.9872, 0.0, 0.9833, 0.0, 0.9833, 0.0, 0.9872, 0.0, 0.9873, 0.0, 0.9836, 0.0, 0.9836, 0.0, 0.9873, 0.0, 0.9866, 0.001676, 0.9834, 0.001657, 0.9834, 0.001657, 0.9866, 0.001676, 0.9865, 0.002346, 0.9835, 0.00232, 0.9835, 0.00232, 0.9865, 0.002346, 0.9863, 0.003087, 0.9837, 0.003053, 0.9837, 0.003053, 0.9863, 0.003087, 0.9861, 0.003877, 0.9839, 0.003834, 0.9839, 0.003834, 0.9861, 0.003877, 0.9859, 0.004692, 0.9841, 0.00464, 0.987, 0.0, 0.9906, 0.0, 0.9906, 0.0, 0.987, 0.0, 0.987, 0.0, 0.9906, 0.0, 0.9906, 0.0, 0.9871, 0.0, 0.9871, 0.0, 0.9906, 0.0, 0.9906, 0.0, 0.9872, 0.0, 0.9872, 0.0, 0.9906, 0.0, 0.9907, 0.0, 0.9873, 0.0, 0.9873, 0.0, 0.9907, 0.0, 0.9895, 0.001691, 0.9866, 0.001676, 0.9866, 0.001676, 0.9895, 0.001691, 0.9891, 0.002368, 0.9865, 0.002346, 0.9865, 0.002346, 0.9891, 0.002368, 0.9886, 0.003116, 0.9863, 0.003087, 0.9863, 0.003087, 0.9886, 0.003116, 0.9881, 0.003913, 0.9861, 0.003877, 0.9861, 0.003877, 0.9881, 0.003913, 0.9876, 0.004735, 0.9859, 0.004692, 0.9906, 0.0, 1.0, 0.0, 1.0, 0.0, 0.9907, 0.0, 0.9907, 0.0, 1.0, 0.0, 0.9999, 0.0, 0.9908, 0.0, 0.9908, 0.0, 0.9999, 0.0, 0.9998, 0.0, 0.9911, 0.0, 0.9911, 0.0, 0.9998, 0.0, 0.9997, 0.0, 0.9914, 0.0, 0.9914, 0.0, 0.9997, 0.0, 0.9995, 0.0, 0.9919, 0.0, 0.9895, 0.001691, 0.9921, 0.001699, 0.9914, 0.002377, 0.9891, 0.002368, 0.9891, 0.002368, 0.9914, 0.002377, 0.9907, 0.003129, 0.9886, 0.003116, 0.9886, 0.003116, 0.9907, 0.003129, 0.9899, 0.003929, 0.9881, 0.003913, 0.9881, 0.003913, 0.9899, 0.003929, 0.9891, 0.004755, 0.9876, 0.004735, 1.0, 0.0, 1.0, 0.005523, 1.0, 0.005491, 1.0, 0.0, 1.0, 0.0, 1.0, 0.005491, 1.0, 0.005396, 1.0, 5.279e-05, 1.0, 5.279e-05, 1.0, 0.005396, 1.0, 0.00524, 1.0, 0.0001173, 1.0, 0.0001173, 1.0, 0.00524, 1.0, 0.00503, 1.0, 0.0002048, 1.0, 0.0002048, 1.0, 0.00503, 1.0, 0.00477, 1.0, 0.0003127, 0.9921, 0.001699, 0.9942, 0.001695, 0.9934, 0.002373, 0.9914, 0.002377, 0.9914, 0.002377, 0.9934, 0.002373, 0.9924, 0.003122, 0.9907, 0.003129, 0.9907, 0.003129, 0.9924, 0.003122, 0.9914, 0.003921, 0.9899, 0.003929, 0.9899, 0.003929, 0.9914, 0.003921, 0.9903, 0.004746, 0.9891, 0.004755, 1.0, 0.005523, 1.0, 0.007672, 1.0, 0.007652, 1.0, 0.005523, 1.0, 0.005523, 1.0, 0.007652, 1.0, 0.007594, 1.0, 0.005515, 1.0, 0.005515, 1.0, 0.007594, 1.0, 0.0075, 1.0, 0.005505, 1.0, 0.005505, 1.0, 0.0075, 1.0, 0.007371, 1.0, 0.005492, 1.0, 0.005492, 1.0, 0.007371, 1.0, 0.007213, 1.0, 0.005523, 0.9942, 0.001695, 0.9958, 0.001683, 0.9948, 0.002356, 0.9934, 0.002373, 0.9934, 0.002373, 0.9948, 0.002356, 0.9937, 0.003101, 0.9924, 0.003122, 0.9924, 0.003122, 0.9937, 0.003101, 0.9925, 0.003894, 0.9914, 0.003921, 0.9914, 0.003921, 0.9925, 0.003894, 0.9912, 0.004713, 0.9903, 0.004746, 1.0, 0.007672, 1.0, 0.01, 1.0, 0.009975, 1.0, 0.007662, 1.0, 0.007662, 1.0, 0.009975, 1.0, 0.009891, 1.0, 0.007634, 1.0, 0.007634, 1.0, 0.009891, 1.0, 0.009754, 1.0, 0.007588, 1.0, 0.007588, 1.0, 0.009754, 1.0, 0.009569, 1.0, 0.007526, 1.0, 0.007526, 1.0, 0.009569, 1.0, 0.00934, 1.0, 0.007672, 0.9958, 0.001683, 0.9968, 0.001669, 0.9957, 0.002336, 0.9948, 0.002356, 0.9948, 0.002356, 0.9957, 0.002336, 0.9945, 0.003074, 0.9937, 0.003101, 0.9937, 0.003101, 0.9945, 0.003074, 0.9932, 0.003861, 0.9925, 0.003894, 0.9925, 0.003894, 0.9932, 0.003861, 0.9919, 0.004672, 0.9912, 0.004713, 1.0, 0.01, 1.0, 0.01243, 1.0, 0.01239, 1.0, 0.009986, 1.0, 0.009986, 1.0, 0.01239, 1.0, 0.01228, 1.0, 0.009937, 1.0, 0.009937, 1.0, 0.01228, 1.0, 0.01211, 1.0, 0.009858, 1.0, 0.009858, 1.0, 0.01211, 1.0, 0.01188, 1.0, 0.009749, 1.0, 0.009749, 1.0, 0.01188, 1.0, 0.01158, 1.0, 0.01, 0.9968, 0.001669, 0.9972, 0.001659, 0.9961, 0.002322, 0.9957, 0.002336, 0.9957, 0.002336, 0.9961, 0.002322, 0.9948, 0.003056, 0.9945, 0.003074, 0.9945, 0.003074, 0.9948, 0.003056, 0.9935, 0.003838, 0.9932, 0.003861, 0.9932, 0.003861, 0.9935, 0.003838, 0.9921, 0.004645, 0.9919, 0.004672, 1.0, 0.9876, 1.0, 0.99, 1.0, 0.99, 1.0, 0.9876, 1.0, 0.9876, 1.0, 0.99, 1.0, 0.9901, 1.0, 0.9877, 1.0, 0.9877, 1.0, 0.9901, 1.0, 0.9902, 1.0, 0.9879, 1.0, 0.9879, 1.0, 0.9902, 1.0, 0.9903, 1.0, 0.9881, 1.0, 0.9881, 1.0, 0.9903, 0.9972, 0.9902, 0.9972, 0.9883, 0.9972, 0.9883, 0.9972, 0.9902, 0.996, 0.9903, 0.9961, 0.9885, 0.9961, 0.9885, 0.996, 0.9903, 0.9948, 0.9904, 0.9948, 0.9888, 0.9948, 0.9888, 0.9948, 0.9904, 0.9934, 0.9905, 0.9935, 0.9892, 0.9935, 0.9892, 0.9934, 0.9905, 0.9921, 0.9906, 0.9921, 0.9895, 1.0, 0.99, 1.0, 0.9923, 1.0, 0.9923, 1.0, 0.99, 1.0, 0.99, 1.0, 0.9923, 1.0, 0.9924, 1.0, 0.9901, 1.0, 0.9901, 1.0, 0.9924, 1.0, 0.9925, 1.0, 0.9902, 1.0, 0.9902, 1.0, 0.9925, 1.0, 0.9926, 1.0, 0.9903, 1.0, 0.9903, 1.0, 0.9926, 0.9971, 0.9921, 0.9972, 0.9902, 0.9972, 0.9902, 0.9971, 0.9921, 0.996, 0.992, 0.996, 0.9903, 0.996, 0.9903, 0.996, 0.992, 0.9947, 0.9919, 0.9948, 0.9904, 0.9948, 0.9904, 0.9947, 0.9919, 0.9934, 0.9918, 0.9934, 0.9905, 0.9934, 0.9905, 0.9934, 0.9918, 0.992, 0.9917, 0.9921, 0.9906, 1.0, 0.9923, 1.0, 0.9945, 1.0, 0.9945, 1.0, 0.9923, 1.0, 0.9923, 1.0, 0.9945, 1.0, 0.9945, 1.0, 0.9924, 1.0, 0.9924, 1.0, 0.9945, 1.0, 0.9945, 1.0, 0.9925, 1.0, 0.9925, 1.0, 0.9945, 1.0, 0.9945, 1.0, 0.9926, 1.0, 0.9926, 1.0, 0.9945, 0.9971, 0.9938, 0.9971, 0.9921, 0.9971, 0.9921, 0.9971, 0.9938, 0.996, 0.9936, 0.996, 0.992, 0.996, 0.992, 0.996, 0.9936, 0.9947, 0.9933, 0.9947, 0.9919, 0.9947, 0.9919, 0.9947, 0.9933, 0.9933, 0.993, 0.9934, 0.9918, 0.9934, 0.9918, 0.9933, 0.993, 0.9919, 0.9927, 0.992, 0.9917, 1.0, 0.9945, 1.0, 1.0, 1.0, 1.0, 1.0, 0.9945, 1.0, 0.9945, 1.0, 1.0, 1.0, 0.9999, 1.0, 0.9946, 1.0, 0.9946, 1.0, 0.9999, 1.0, 0.9999, 1.0, 0.9948, 1.0, 0.9948, 1.0, 0.9999, 1.0, 0.9998, 1.0, 0.995, 1.0, 0.995, 1.0, 0.9998, 1.0, 0.9997, 1.0, 0.9952, 0.9971, 0.9938, 0.9971, 0.9954, 0.996, 0.995, 0.996, 0.9936, 0.996, 0.9936, 0.996, 0.995, 0.9947, 0.9945, 0.9947, 0.9933, 0.9947, 0.9933, 0.9947, 0.9945, 0.9933, 0.9941, 0.9933, 0.993, 0.9933, 0.993, 0.9933, 0.9941, 0.9919, 0.9936, 0.9919, 0.9927, 1.0, 1.0, 0.9906, 1.0, 0.9907, 1.0, 1.0, 1.0, 1.0, 1.0, 0.9907, 1.0, 0.9908, 1.0, 0.9999, 1.0, 0.9999, 1.0, 0.9908, 1.0, 0.9911, 1.0, 0.9998, 1.0, 0.9998, 1.0, 0.9911, 1.0, 0.9914, 1.0, 0.9997, 1.0, 0.9997, 1.0, 0.9914, 1.0, 0.9919, 1.0, 0.9995, 1.0, 0.9971, 0.9954, 0.9971, 0.9966, 0.996, 0.9961, 0.996, 0.995, 0.996, 0.995, 0.996, 0.9961, 0.9947, 0.9955, 0.9947, 0.9945, 0.9947, 0.9945, 0.9947, 0.9955, 0.9933, 0.9949, 0.9933, 0.9941, 0.9933, 0.9941, 0.9933, 0.9949, 0.992, 0.9943, 0.9919, 0.9936, 0.9906, 1.0, 0.987, 1.0, 0.987, 1.0, 0.9906, 1.0, 0.9906, 1.0, 0.987, 1.0, 0.9871, 1.0, 0.9906, 1.0, 0.9906, 1.0, 0.9871, 1.0, 0.9872, 1.0, 0.9906, 1.0, 0.9906, 1.0, 0.9872, 1.0, 0.9875, 1.0, 0.9907, 1.0, 0.9907, 1.0, 0.9875, 1.0, 0.9877, 1.0, 0.9906, 1.0, 0.9971, 0.9966, 0.9972, 0.9976, 0.996, 0.997, 0.996, 0.9961, 0.996, 0.9961, 0.996, 0.997, 0.9948, 0.9963, 0.9947, 0.9955, 0.9947, 0.9955, 0.9948, 0.9963, 0.9934, 0.9956, 0.9933, 0.9949, 0.9933, 0.9949, 0.9934, 0.9956, 0.992, 0.9949, 0.992, 0.9943, 0.987, 1.0, 0.983, 1.0, 0.983, 1.0, 0.987, 1.0, 0.987, 1.0, 0.983, 1.0, 0.9832, 1.0, 0.987, 1.0, 0.987, 1.0, 0.9832, 1.0, 0.9834, 1.0, 0.9871, 1.0, 0.9871, 1.0, 0.9834, 1.0, 0.9837, 1.0, 0.9872, 1.0, 0.9872, 1.0, 0.9837, 1.0, 0.9841, 1.0, 0.987, 1.0, 0.9972, 0.9976, 0.9972, 0.9981, 0.9961, 0.9975, 0.996, 0.997, 0.996, 0.997, 0.9961, 0.9975, 0.9948, 0.9968, 0.9948, 0.9963, 0.9948, 0.9963, 0.9948, 0.9968, 0.9935, 0.996, 0.9934, 0.9956, 0.9934, 0.9956, 0.9935, 0.996, 0.9921, 0.9952, 0.992, 0.9949, 0.983, 1.0, 0.9789, 1.0, 0.9789, 1.0, 0.983, 1.0, 0.983, 1.0, 0.9789, 1.0, 0.9791, 1.0, 0.9831, 1.0, 0.9831, 1.0, 0.9791, 1.0, 0.9794, 1.0, 0.9832, 1.0, 0.9832, 1.0, 0.9794, 1.0, 0.9798, 1.0, 0.9834, 1.0, 0.9834, 1.0, 0.9798, 1.0, 0.9803, 1.0, 0.983, 1.0, 0.9972, 0.9981, 0.9972, 0.9984, 0.9961, 0.9977, 0.9961, 0.9975, 0.9961, 0.9975, 0.9961, 0.9977, 0.9949, 0.997, 0.9948, 0.9968, 0.9948, 0.9968, 0.9949, 0.997, 0.9935, 0.9962, 0.9935, 0.996, 0.9935, 0.996, 0.9935, 0.9962, 0.9922, 0.9954, 0.9921, 0.9952, 0.9789, 0.0, 0.02113, 0.0, 0.02106, 4.013e-07, 0.9789, 0.0, 0.9789, 0.0, 0.02106, 4.013e-07, 0.02088, 1.601e-06, 0.9791, 0.0, 0.9791, 0.0, 0.02088, 1.601e-06, 0.02057, 3.553e-06, 0.9793, 0.0, 0.9793, 0.0, 0.02057, 3.553e-06, 0.02016, 6.206e-06, 0.9796, 0.0, 0.9796, 0.0, 0.02016, 6.206e-06, 0.01965, 2.844e-05, 0.98, 0.001643, 0.98, 0.001643, 0.01965, 2.844e-05, 0.01907, 3.979e-05, 0.9805, 0.0023, 0.9805, 0.0023, 0.01907, 3.979e-05, 0.01841, 5.237e-05, 0.981, 0.003027, 0.981, 0.003027, 0.01841, 5.237e-05, 0.01772, 6.576e-05, 0.9816, 0.003801, 0.9816, 0.003801, 0.01772, 6.576e-05, 0.017, 7.959e-05, 0.9821, 0.0046, 0.9821, 0.0046, 0.017, 7.959e-05, 0.01772, 6.576e-05, 0.9816, 0.003801, 0.9816, 0.003801, 0.01772, 6.576e-05, 0.01841, 5.237e-05, 0.981, 0.003027, 0.981, 0.003027, 0.01841, 5.237e-05, 0.01907, 3.98e-05, 0.9805, 0.0023, 0.9805, 0.0023, 0.01907, 3.98e-05, 0.01965, 2.844e-05, 0.98, 0.001643, 0.98, 0.001643, 0.01965, 2.844e-05, 0.02016, 6.206e-06, 0.9797, 0.0, 0.9797, 0.0, 0.02016, 6.206e-06, 0.02057, 3.553e-06, 0.9794, 0.0, 0.9794, 0.0, 0.02057, 3.553e-06, 0.02088, 1.601e-06, 0.9791, 0.0, 0.9791, 0.0, 0.02088, 1.601e-06, 0.02106, 4.016e-07, 0.9789, 0.0, 0.9789, 0.0, 0.02106, 4.016e-07, 0.02113, 0.0, 0.9789, 0.0, 0.02113, 1.0, 0.9789, 1.0, 0.9789, 1.0, 0.02106, 1.0, 0.02106, 1.0, 0.9789, 1.0, 0.9791, 1.0, 0.02088, 1.0, 0.02088, 1.0, 0.9791, 1.0, 0.9794, 1.0, 0.02057, 1.0, 0.02057, 1.0, 0.9794, 1.0, 0.9797, 1.0, 0.02016, 1.0, 0.02016, 1.0, 0.9797, 1.0, 0.98, 0.9984, 0.01965, 1.0, 0.01965, 1.0, 0.98, 0.9984, 0.9805, 0.9977, 0.01907, 1.0, 0.01907, 1.0, 0.9805, 0.9977, 0.981, 0.997, 0.01841, 0.9999, 0.01841, 0.9999, 0.981, 0.997, 0.9816, 0.9962, 0.01772, 0.9999, 0.01772, 0.9999, 0.9816, 0.9962, 0.9821, 0.9954, 0.017, 0.9999, 0.017, 0.9999, 0.9821, 0.9954, 0.9816, 0.9962, 0.01772, 0.9999, 0.01772, 0.9999, 0.9816, 0.9962, 0.981, 0.997, 0.01841, 0.9999, 0.01841, 0.9999, 0.981, 0.997, 0.9805, 0.9977, 0.01907, 1.0, 0.01907, 1.0, 0.9805, 0.9977, 0.98, 0.9984, 0.01965, 1.0, 0.01965, 1.0, 0.98, 0.9984, 0.9796, 1.0, 0.02016, 1.0, 0.02016, 1.0, 0.9796, 1.0, 0.9793, 1.0, 0.02057, 1.0, 0.02057, 1.0, 0.9793, 1.0, 0.9791, 1.0, 0.02088, 1.0, 0.02088, 1.0, 0.9791, 1.0, 0.9789, 1.0, 0.02106, 1.0, 0.02106, 1.0, 0.9789, 1.0, 0.9789, 1.0, 0.02113, 1.0, 1.0, 0.9876, 1.0, 0.01243, 1.0, 0.01239, 1.0, 0.9876, 1.0, 0.9876, 1.0, 0.01239, 1.0, 0.0123, 1.0, 0.9877, 1.0, 0.9877, 1.0, 0.0123, 1.0, 0.01214, 1.0, 0.9878, 1.0, 0.9878, 1.0, 0.01214, 1.0, 0.01193, 1.0, 0.988, 1.0, 0.988, 1.0, 0.01193, 0.9972, 0.01174, 0.9972, 0.9883, 0.9972, 0.9883, 0.9972, 0.01174, 0.9961, 0.01147, 0.9961, 0.9885, 0.9961, 0.9885, 0.9961, 0.01147, 0.9948, 0.01116, 0.9948, 0.9888, 0.9948, 0.9888, 0.9948, 0.01116, 0.9935, 0.01084, 0.9935, 0.9892, 0.9935, 0.9892, 0.9935, 0.01084, 0.9921, 0.0105, 0.9921, 0.9895, 0.9921, 0.9895, 0.9921, 0.0105, 0.9935, 0.01084, 0.9935, 0.9892, 0.9935, 0.9892, 0.9935, 0.01084, 0.9948, 0.01116, 0.9948, 0.9888, 0.9948, 0.9888, 0.9948, 0.01116, 0.9961, 0.01147, 0.9961, 0.9885, 0.9961, 0.9885, 0.9961, 0.01147, 0.9972, 0.01174, 0.9972, 0.9883, 0.9972, 0.9883, 0.9972, 0.01174, 1.0, 0.01198, 1.0, 0.9881, 1.0, 0.9881, 1.0, 0.01198, 1.0, 0.01217, 1.0, 0.9879, 1.0, 0.9879, 1.0, 0.01217, 1.0, 0.01231, 1.0, 0.9877, 1.0, 0.9877, 1.0, 0.01231, 1.0, 0.0124, 1.0, 0.9876, 1.0, 0.9876, 1.0, 0.0124, 1.0, 0.01243, 1.0, 0.9876, 0.0, 0.01393, 0.9763, 0.01393, 0.9851, 0.008787, 0.9821, 0.0046, 0.017, 7.959e-05, 0.017, 7.959e-05, 0.01304, 0.0003153, 0.009389, 0.0006981, 0.002063, 0.001213, 0.001187, 0.005523, 0.000536, 0.007672, 0.0001353, 0.01, 0.0, 0.01243, 0.02113, 0.0, 0.9789, 0.0, 0.9789, 0.0, 0.02113, 0.0, 1.0, 0.99, 1.0, 0.99, 1.0, 0.9876, 1.0, 0.9876, 0.983, 0.0, 0.983, 0.0, 0.987, 0.0, 0.987, 0.0, 0.983, 1.0, 0.983, 1.0, 0.987, 1.0, 0.987, 1.0, 0.987, 1.0, 0.987, 1.0, 0.9906, 1.0, 0.9906, 1.0, 1.0, 0.9945, 1.0, 0.9945, 1.0, 0.9923, 1.0, 0.9923, 1.0, 1.0, 1.0, 1.0, 1.0, 0.9945, 1.0, 0.9945, 0.9906, 1.0, 0.9906, 1.0, 1.0, 1.0, 1.0, 1.0, 0.987, 1.0, 0.987, 1.0, 0.9906, 1.0, 0.9906, 1.0, 0.9789, 1.0, 0.9789, 1.0, 0.983, 1.0, 0.983, 1.0, 1.0, 0.01243, 1.0, 0.2382, 1.0, 0.2382, 1.0, 0.7625, 1.0, 0.7625, 1.0, 0.9876, 1.0, 0.9876, 1.0, 0.01243, 0.983, 0.0, 0.983, 0.0, 0.987, 0.0, 0.987, 0.0, 0.983, 1.0, 0.983, 1.0, 0.987, 1.0, 0.987, 1.0, 0.987, 0.0, 0.987, 0.0, 0.9906, 0.0, 0.9906, 0.0, 0.9906, 0.0, 0.9906, 0.0, 1.0, 0.0, 1.0, 0.0, 1.0, 0.0, 1.0, 0.0, 1.0, 0.005523, 1.0, 0.005523, 1.0, 0.01, 1.0, 0.01, 1.0, 0.01243, 1.0, 0.01243, 0.017, 0.9999, 0.01772, 0.9999, 0.01841, 0.9999, 0.01907, 1.0, 0.01965, 1.0, 0.02016, 1.0, 0.02057, 1.0, 0.02088, 1.0, 0.02106, 1.0, 0.02113, 1.0, 0.02113, 1.0, 0.02113, 1.0, 0.02113, 1.0, 0.02106, 1.0, 0.02088, 1.0, 0.02057, 1.0, 0.02016, 1.0, 0.01965, 1.0, 0.01907, 1.0, 0.01841, 0.9999, 0.01772, 0.9999, 0.017, 0.9999, 0.017, 0.9999, 0.017, 0.9999, 0.9789, 0.0, 0.9789, 0.0, 0.983, 0.0, 0.983, 0.0, 0.987, 1.0, 0.9906, 1.0, 0.9906, 1.0, 0.987, 1.0, 0.987, 0.0, 0.9906, 0.0, 0.9906, 0.0, 0.987, 0.0, 0.02113, 1.0, 0.02113, 1.0, 0.02113, 1.0, 0.02113, 1.0, 1.0, 1.0, 0.9906, 1.0, 0.9906, 1.0, 1.0, 1.0, 0.987, 0.0, 0.983, 0.0, 0.983, 0.0, 0.987, 0.0, 0.983, 1.0, 0.987, 1.0, 0.987, 1.0, 0.983, 1.0, 1.0, 0.01243, 1.0, 0.01, 1.0, 0.01, 1.0, 0.01243, 0.9906, 1.0, 1.0, 1.0, 1.0, 1.0, 0.9906, 1.0, 1.0, 0.01, 1.0, 0.01243, 1.0, 0.01243, 1.0, 0.01, 0.983, 0.0, 0.987, 0.0, 0.987, 0.0, 0.983, 0.0, 1.0, 0.9876, 1.0, 0.99, 1.0, 0.99, 1.0, 0.9876, 1.0, 0.007672, 1.0, 0.005523, 1.0, 0.005523, 1.0, 0.007672, 1.0, 0.9945, 1.0, 1.0, 1.0, 1.0, 1.0, 0.9945, 1.0, 0.99, 1.0, 0.9876, 1.0, 0.9876, 1.0, 0.99, 1.0, 0.005523, 1.0, 0.007672, 1.0, 0.007672, 1.0, 0.005523, 1.0, 1.0, 1.0, 0.9945, 1.0, 0.9945, 1.0, 1.0, 1.0, 0.01, 1.0, 0.007672, 1.0, 0.007672, 1.0, 0.01, 1.0, 0.005523, 1.0, 0.0, 1.0, 0.0, 1.0, 0.005523, 1.0, 0.01243, 1.0, 0.2382, 1.0, 0.2384, 1.0, 0.2398, 1.0, 0.01243, 0.017, 7.959e-05, 0.01772, 6.576e-05, 0.01841, 5.237e-05, 0.01907, 3.979e-05, 0.01965, 2.844e-05, 0.02016, 6.206e-06, 0.02057, 3.553e-06, 0.02088, 1.601e-06, 0.02106, 4.013e-07, 0.02113, 0.0, 0.02113, 0.0, 0.02113, 0.0, 0.02113, 0.0, 0.02106, 4.016e-07, 0.02088, 1.601e-06, 0.02057, 3.553e-06, 0.02016, 6.206e-06, 0.01965, 2.844e-05, 0.01907, 3.98e-05, 0.01841, 5.237e-05, 0.01772, 6.576e-05, 0.017, 7.959e-05, 0.017, 7.959e-05, 0.017, 7.959e-05, 1.0, 0.9876, 1.0, 0.7609, 1.0, 0.7609, 1.0, 0.9876, 1.0, 0.99, 1.0, 0.9876, 1.0, 0.9876, 1.0, 0.99, 0.983, 1.0, 0.987, 1.0, 0.987, 1.0, 0.983, 1.0, 1.0, 0.9923, 1.0, 0.99, 1.0, 0.99, 1.0, 0.9923, 1.0, 0.9945, 1.0, 0.9923, 1.0, 0.9923, 1.0, 0.9945, 1.0, 1.0, 1.0, 0.9945, 1.0, 0.9945, 1.0, 1.0, 0.9906, 1.0, 1.0, 1.0, 1.0, 1.0, 0.9906, 1.0, 0.987, 1.0, 0.9906, 1.0, 0.9906, 1.0, 0.987, 1.0, 0.9789, 1.0, 0.983, 1.0, 0.983, 1.0, 0.9789, 1.0, 1.0, 0.007672, 1.0, 0.01, 1.0, 0.01, 1.0, 0.007672, 0.983, 0.0, 0.987, 0.0, 0.987, 0.0, 0.983, 0.0, 0.987, 0.0, 0.9906, 0.0, 0.9906, 0.0, 0.987, 0.0, 0.9906, 0.0, 1.0, 0.0, 1.0, 0.0, 0.9906, 0.0, 1.0, 0.0, 1.0, 0.005523, 1.0, 0.005523, 1.0, 0.0, 1.0, 0.005523, 1.0, 0.007672, 1.0, 0.007672, 1.0, 0.005523, 1.0, 0.01, 1.0, 0.01243, 1.0, 0.01243, 1.0, 0.01, 0.02113, 1.0, 0.9789, 1.0, 0.9789, 1.0, 0.02113, 1.0, 0.9789, 0.0, 0.983, 0.0, 0.983, 0.0, 0.9789, 0.0, 0.02113, 1.0, 0.9789, 1.0, 0.9789, 1.0, 0.02113, 1.0, 0.987, 1.0, 0.983, 1.0, 0.983, 1.0, 0.987, 1.0, 0.9789, 0.0, 0.02113, 0.0, 0.02113, 0.0, 0.9789, 0.0, 0.9906, 1.0, 0.987, 1.0, 0.987, 1.0, 0.9906, 1.0, 0.9789, 1.0, 0.02113, 1.0, 0.02113, 1.0, 0.9789, 1.0, 0.9906, 0.0, 0.987, 0.0, 0.987, 0.0, 0.9906, 0.0, 0.02113, 0.0, 0.02113, 0.0, 0.02113, 0.0, 0.02113, 0.0, 0.9789, 0.0, 0.983, 0.0, 0.983, 0.0, 0.9789, 0.0, 1.0, 0.9923, 1.0, 0.99, 1.0, 0.99, 1.0, 0.9923, 0.9906, 0.0, 1.0, 0.0, 1.0, 0.0, 0.9906, 0.0, 0.02113, 0.0, 0.9789, 0.0, 0.9789, 0.0, 0.02113, 0.0, 0.9789, 1.0, 0.983, 1.0, 0.983, 1.0, 0.9789, 1.0, 0.983, 0.0, 0.9789, 0.0, 0.9789, 0.0, 0.983, 0.0, 1.0, 0.99, 1.0, 0.9923, 1.0, 0.9923, 1.0, 0.99, 0.983, 1.0, 0.9789, 1.0, 0.9789, 1.0, 0.983, 1.0, 1.0, 0.0, 0.9906, 0.0, 0.9906, 0.0, 1.0, 0.0, 1.0, 0.9876, 1.0, 0.7625, 1.0, 0.7623, 1.0, 0.7609, 1.0, 0.9876, 1.0, 0.9945, 1.0, 0.9923, 1.0, 0.9923, 1.0, 0.9945, 1.0, 0.0, 1.0, 0.005523, 1.0, 0.005523, 1.0, 0.0, 1.0, 0.007672, 1.0, 0.01, 1.0, 0.01, 1.0, 0.007672, 1.0, 0.9923, 1.0, 0.9945, 1.0, 0.9945, 1.0, 0.9923, 0.8711, 0.75, 0.8712, 0.75, 0.8712, 0.6343, 0.8711, 0.6343, 0.8712, 0.6155, 0.8712, 0.5, 0.8711, 0.5, 0.8711, 0.6155, 0.1289, 0.5, 0.1288, 0.5, 0.1288, 0.6155, 0.1289, 0.6155, 0.1288, 0.6343, 0.1288, 0.75, 0.1289, 0.75, 0.1289, 0.6343, 1.0, 0.2398, 1.0, 0.2384, 1.0, 0.2382, 1.0, 0.01243, 1.0, 0.01243, 1.0, 0.2398, 1.0, 0.2398, 1.0, 0.01243, 1.0, 0.01243, 0.3768, 0.9961, 0.3769, 0.9962, 0.3777, 0.9968, 0.3786, 0.9974, 0.3797, 0.9979, 0.3808, 0.9984, 0.3821, 0.9988, 0.3834, 0.9991, 0.3848, 0.9995, 0.3863, 0.9997, 0.3878, 0.9999, 0.3894, 1.0, 0.391, 1.0, 0.609, 1.0, 0.6106, 1.0, 0.6122, 0.9999, 0.6137, 0.9997, 0.6152, 0.9995, 0.6166, 0.9991, 0.6179, 0.9988, 0.6192, 0.9984, 0.6203, 0.9979, 0.6214, 0.9974, 0.6223, 0.9968, 0.6231, 0.9962, 0.6232, 0.9961, 0.6232, 0.2539, 0.6231, 0.2538, 0.6223, 0.2532, 0.6214, 0.2526, 0.6203, 0.2521, 0.6192, 0.2516, 0.6179, 0.2512, 0.6166, 0.2509, 0.6152, 0.2505, 0.6137, 0.2503, 0.6122, 0.2501, 0.6106, 0.25, 0.609, 0.25, 0.391, 0.25, 0.3894, 0.25, 0.3878, 0.2501, 0.3863, 0.2503, 0.3848, 0.2505, 0.3834, 0.2509, 0.3821, 0.2512, 0.3808, 0.2516, 0.3797, 0.2521, 0.3786, 0.2526, 0.3777, 0.2532, 0.3769, 0.2538, 0.3768, 0.2539, 1.0, 0.7609, 1.0, 0.7623, 1.0, 0.7625, 1.0, 0.9876, 1.0, 0.9876, 0.6106, 0.1343, 0.609, 0.1343, 0.609, 0.25, 0.6106, 0.25, 0.6122, 0.1343, 0.6106, 0.1343, 0.6106, 0.25, 0.6122, 0.25, 0.6137, 0.1343, 0.6122, 0.1343, 0.6122, 0.25, 0.6137, 0.25, 0.6152, 0.1343, 0.6137, 0.1343, 0.6137, 0.25, 0.6152, 0.25, 0.6166, 0.1343, 0.6152, 0.1343, 0.6152, 0.25, 0.6166, 0.25, 0.6179, 0.1343, 0.6166, 0.1343, 0.6166, 0.25, 0.6179, 0.25, 0.6192, 0.1343, 0.6179, 0.1343, 0.6179, 0.25, 0.6192, 0.25, 0.625, 0.1343, 0.6192, 0.1343, 0.6192, 0.25, 0.625, 0.25, 0.8724, 0.6157, 0.875, 0.6157, 0.875, 0.5, 0.8724, 0.5, 0.8712, 0.75, 0.8718, 0.75, 0.8718, 0.6343, 0.8718, 0.6157, 0.8718, 0.5, 0.8712, 0.5, 0.8712, 0.6155, 0.8717, 0.6155, 0.8717, 0.6343, 0.8712, 0.6343, 0.3894, 0.1157, 0.391, 0.1157, 0.391, 0.0, 0.3894, 0.0, 0.3878, 0.1157, 0.3894, 0.1157, 0.3894, 0.0, 0.3878, 0.0, 0.3863, 0.1157, 0.3878, 0.1157, 0.3878, 0.0, 0.3863, 0.0, 0.3848, 0.1157, 0.3863, 0.1157, 0.3863, 0.0, 0.3848, 0.0, 0.3834, 0.1157, 0.3848, 0.1157, 0.3848, 0.0, 0.3834, 0.0, 0.3821, 0.1157, 0.3834, 0.1157, 0.3834, 0.0, 0.3821, 0.0, 0.3808, 0.1157, 0.3821, 0.1157, 0.3821, 0.0, 0.3808, 0.0, 0.375, 0.1157, 0.3808, 0.1157, 0.3808, 0.0, 0.375, 0.0, 0.1276, 0.6343, 0.125, 0.6343, 0.125, 0.75, 0.1276, 0.75, 0.1288, 0.5, 0.1282, 0.5, 0.1282, 0.6157, 0.1282, 0.6343, 0.1282, 0.75, 0.1288, 0.75, 0.1288, 0.6343, 0.1283, 0.6343, 0.1283, 0.6155, 0.1288, 0.6155, 0.8718, 0.75, 0.8724, 0.75, 0.8724, 0.6343, 0.8718, 0.6343, 0.609, 0.1157, 0.391, 0.1157, 0.391, 0.1157, 0.609, 0.1157, 0.6137, 0.1157, 0.6122, 0.1157, 0.6122, 0.1157, 0.6137, 0.1157, 0.3821, 0.1343, 0.3834, 0.1343, 0.3834, 0.1343, 0.3821, 0.1343, 0.6192, 0.1343, 0.625, 0.1343, 0.625, 0.1343, 0.6192, 0.1343, 0.391, 0.1343, 0.609, 0.1343, 0.609, 0.1343, 0.391, 0.1343, 0.3894, 0.1157, 0.3878, 0.1157, 0.3878, 0.1157, 0.3894, 0.1157, 0.6192, 0.1157, 0.6179, 0.1157, 0.6179, 0.1157, 0.6192, 0.1157, 0.1282, 0.6157, 0.1276, 0.6157, 0.1276, 0.6157, 0.1282, 0.6157, 0.3894, 0.1343, 0.391, 0.1343, 0.391, 0.1343, 0.3894, 0.1343, 0.6122, 0.1343, 0.6137, 0.1343, 0.6137, 0.1343, 0.6122, 0.1343, 0.3834, 0.1157, 0.3821, 0.1157, 0.3821, 0.1157, 0.3834, 0.1157, 0.1282, 0.6343, 0.1282, 0.6157, 0.1282, 0.6157, 0.1282, 0.6343, 0.6122, 0.1157, 0.6106, 0.1157, 0.6106, 0.1157, 0.6122, 0.1157, 0.3834, 0.1343, 0.3848, 0.1343, 0.3848, 0.1343, 0.3834, 0.1343, 0.6179, 0.1343, 0.6192, 0.1343, 0.6192, 0.1343, 0.6179, 0.1343, 0.1276, 0.6343, 0.1282, 0.6343, 0.1282, 0.6343, 0.1276, 0.6343, 0.391, 0.1157, 0.3894, 0.1157, 0.3894, 0.1157, 0.391, 0.1157, 0.6179, 0.1157, 0.6166, 0.1157, 0.6166, 0.1157, 0.6179, 0.1157, 0.1276, 0.6157, 0.125, 0.6157, 0.125, 0.6157, 0.1276, 0.6157, 0.6106, 0.1343, 0.6122, 0.1343, 0.6122, 0.1343, 0.6106, 0.1343, 0.3848, 0.1157, 0.3834, 0.1157, 0.3834, 0.1157, 0.3848, 0.1157, 0.1282, 0.5, 0.1276, 0.5, 0.1276, 0.6157, 0.1282, 0.6157, 0.6106, 0.1343, 0.6122, 0.1343, 0.6122, 0.1157, 0.6106, 0.1157, 0.6122, 0.1343, 0.6137, 0.1343, 0.6137, 0.1157, 0.6122, 0.1157, 0.6137, 0.1343, 0.6152, 0.1343, 0.6152, 0.1157, 0.6137, 0.1157, 0.6152, 0.1343, 0.6166, 0.1343, 0.6166, 0.1157, 0.6152, 0.1157, 0.6166, 0.1343, 0.6179, 0.1343, 0.6179, 0.1157, 0.6166, 0.1157, 0.6179, 0.1343, 0.6192, 0.1343, 0.6192, 0.1157, 0.6179, 0.1157, 0.6192, 0.1343, 0.625, 0.1343, 0.625, 0.1157, 0.6192, 0.1157, 0.875, 0.6157, 0.8724, 0.6157, 0.8724, 0.6343, 0.875, 0.6343, 0.8724, 0.6157, 0.8718, 0.6157, 0.8718, 0.6343, 0.8724, 0.6343, 0.391, 0.1157, 0.3894, 0.1157, 0.3894, 0.1343, 0.391, 0.1343, 0.3894, 0.1157, 0.3878, 0.1157, 0.3878, 0.1343, 0.3894, 0.1343, 0.3878, 0.1157, 0.3863, 0.1157, 0.3863, 0.1343, 0.3878, 0.1343, 0.3863, 0.1157, 0.3848, 0.1157, 0.3848, 0.1343, 0.3863, 0.1343, 0.3848, 0.1157, 0.3834, 0.1157, 0.3834, 0.1343, 0.3848, 0.1343, 0.3834, 0.1157, 0.3821, 0.1157, 0.3821, 0.1343, 0.3834, 0.1343, 0.3821, 0.1157, 0.3808, 0.1157, 0.3808, 0.1343, 0.3821, 0.1343, 0.3808, 0.1157, 0.375, 0.1157, 0.375, 0.1343, 0.3808, 0.1343, 0.125, 0.6343, 0.1276, 0.6343, 0.1276, 0.6157, 0.125, 0.6157, 0.1276, 0.6343, 0.1282, 0.6343, 0.1282, 0.6157, 0.1276, 0.6157, 0.391, 0.1343, 0.609, 0.1343, 0.609, 0.1157, 0.391, 0.1157, 0.3821, 0.1157, 0.3808, 0.1157, 0.3808, 0.1157, 0.3821, 0.1157, 0.6137, 0.1343, 0.6152, 0.1343, 0.6152, 0.1343, 0.6137, 0.1343, 0.3878, 0.1343, 0.3894, 0.1343, 0.3894, 0.1343, 0.3878, 0.1343, 0.625, 0.1157, 0.6192, 0.1157, 0.6192, 0.1157, 0.625, 0.1157, 0.3878, 0.1157, 0.3863, 0.1157, 0.3863, 0.1157, 0.3878, 0.1157, 0.875, 0.6157, 0.8724, 0.6157, 0.8724, 0.6157, 0.875, 0.6157, 0.3808, 0.1343, 0.3821, 0.1343, 0.3821, 0.1343, 0.3808, 0.1343, 0.6152, 0.1157, 0.6137, 0.1157, 0.6137, 0.1157, 0.6152, 0.1157, 0.3808, 0.1157, 0.375, 0.1157, 0.375, 0.1157, 0.3808, 0.1157, 0.6152, 0.1343, 0.6166, 0.1343, 0.6166, 0.1343, 0.6152, 0.1343, 0.3863, 0.1343, 0.3878, 0.1343, 0.3878, 0.1343, 0.3863, 0.1343, 0.8724, 0.6343, 0.875, 0.6343, 0.875, 0.6343, 0.8724, 0.6343, 0.3863, 0.1157, 0.3848, 0.1157, 0.3848, 0.1157, 0.3863, 0.1157, 0.609, 0.1343, 0.6106, 0.1343, 0.6106, 0.1343, 0.609, 0.1343, 0.8724, 0.6157, 0.8718, 0.6157, 0.8718, 0.6157, 0.8724, 0.6157, 0.375, 0.1343, 0.3808, 0.1343, 0.3808, 0.1343, 0.375, 0.1343, 0.6166, 0.1157, 0.6152, 0.1157, 0.6152, 0.1157, 0.6166, 0.1157, 0.8718, 0.6157, 0.8718, 0.6343, 0.8718, 0.6343, 0.8718, 0.6157, 0.125, 0.6343, 0.1276, 0.6343, 0.1276, 0.6343, 0.125, 0.6343, 0.6166, 0.1343, 0.6179, 0.1343, 0.6179, 0.1343, 0.6166, 0.1343, 0.3848, 0.1343, 0.3863, 0.1343, 0.3863, 0.1343, 0.3848, 0.1343, 0.6106, 0.1157, 0.609, 0.1157, 0.609, 0.1157, 0.6106, 0.1157, 0.8718, 0.6343, 0.8724, 0.6343, 0.8724, 0.6343, 0.8718, 0.6343])
me_plane_001.materials.append(mat_plastic)
me_plane_001.materials.append(mat_image)
me_plane_001.materials.append(mat_material)
me_plane_001.use_remesh_fix_poles = True
me_plane_001.use_remesh_preserve_attributes = False
me_plane_001.use_mirror_vertex_groups = False
me_plane_001.update()

# ---- objects
ob_light = bpy.data.objects.new('Light', light_light)
ob_plane = bpy.data.objects.new('Plane', me_plane_001)
ob_camera = bpy.data.objects.new('Camera', cam_camera_001)
ob_empty = bpy.data.objects.new('Empty', None)

# ---- transforms, parenting, visibility, modifiers, constraints
ob_light.location = (4.076, 1.005, 5.904)
ob_light.rotation_euler = (0.6503, 0.05522, 1.866)
ob_light.lock_rotations_4d = False
ob_light.empty_display_type = 'ARROWS'
ob_light.color = (0.0, 0.0, 0.0, 0.0)
ob_light.lineart.crease_threshold = 0.0
ob_plane.location = (0.38, 0.0, 0.7035)
ob_plane.lineart.crease_threshold = 0.0
ob_camera.parent = ob_empty
ob_camera.matrix_parent_inverse = Matrix(((1.0, -0.0, 0.0, 0.4946), (-0.0, 1.0, -2.856e-08, 0.02624), (-0.0, 2.856e-08, 1.0, -0.844), (-0.0, 0.0, -0.0, 1.0)))
ob_camera.location = (-0.4946, -2.545, 0.854)
ob_camera.rotation_euler = (1.571, -0.0, 0.0)
ob_camera.scale = (1.0, 1.0, 1.0)
ob_camera.lineart.crease_threshold = 0.0
ob_empty.location = (-0.1246, 0.01376, 0.844)
ob_empty.rotation_euler = (0.0, 0.0, 3.142)
ob_empty.scale = (1.0, 1.0, 1.0)
ob_empty.lineart.crease_threshold = 0.0

# ---- collection membership
col_collection.objects.link(ob_light)
col_collection.objects.link(ob_plane)
col_collection.objects.link(ob_camera)
col_collection.objects.link(ob_empty)

# ---- scene / render settings (as saved in the file)
scene.camera = ob_camera
scene.frame_start = 1; scene.frame_end = 250; scene.frame_set(1)
scene.render.engine = 'BLENDER_EEVEE_NEXT'
scene.render.resolution_x = 1200
scene.render.resolution_y = 1200
scene.render.film_transparent = True
scene.cycles.use_denoising = False
scene.cycles.samples = 128
scene.cycles.sampling_pattern = 'TABULATED_SOBOL'
scene.cycles.use_adaptive_sampling = False
scene.cycles.use_light_tree = False
scene.eevee.use_gtao = True
scene.eevee.use_raytracing = True
scene.view_settings.view_transform = 'Filmic'
bpy.context.view_layer.update()
